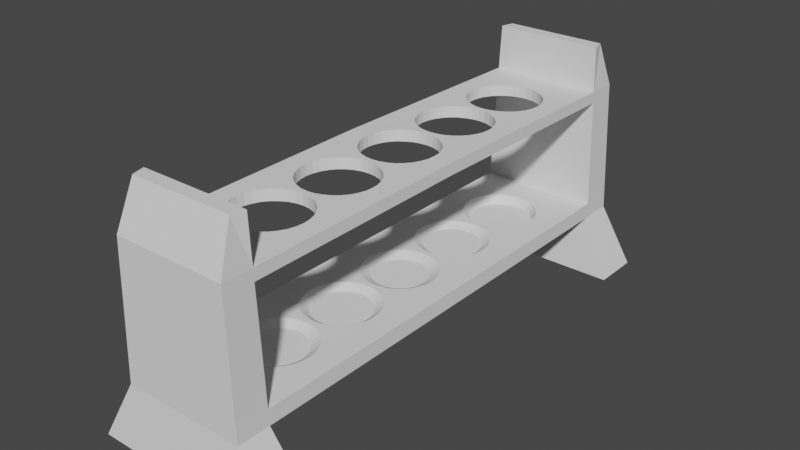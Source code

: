 # Source: Test_Tube_Rack.blend  (saved by Blender 2.81.16; exported with 4.5.12 LTS)
import bpy
from mathutils import Matrix  # noqa: F401  (used for matrix-valued properties, if any)

bpy.ops.wm.read_factory_settings(use_empty=True)
scene = bpy.context.scene
scene.name = 'Scene'

# ---- collections
col_collection = bpy.data.collections.new('Collection'); scene.collection.children.link(col_collection)

# ---- world
world_world = bpy.data.worlds.new('World'); scene.world = world_world
world_world.use_nodes = True; world_world.node_tree.nodes.clear()
_N = world_world.node_tree.nodes; _L = world_world.node_tree.links
n0 = _N.new('ShaderNodeOutputWorld'); n0.name = 'World Output'; n0.location = (300, 300)
n1 = _N.new('ShaderNodeBackground'); n1.name = 'Background'; n1.location = (10, 300)
n1.inputs[0].default_value = (0.05088, 0.05088, 0.05088, 1.0)
_L.new(n1.outputs[0], n0.inputs[0])
n0.is_active_output = True
world_world.color = (0.05088, 0.05088, 0.05088)
world_world.use_sun_shadow = False
world_world.sun_shadow_jitter_overblur = 0.0

# ---- meshes
me_cube_001 = bpy.data.meshes.new('Cube.001')
me_cube_001.from_pydata([(-0.6336, 1.837, 0.002543), (-0.3548, 1.662, 1.649), (-0.6336, 1.504, 0.002543), (-0.378, 1.572, 1.649), (0.633, 1.837, 0.002543), (0.3543, 1.662, 1.649), (0.633, 1.504, 0.002543), (0.3775, 1.572, 1.649), (0.4012, 1.776, 1.032), (-0.4017, 1.776, 1.032), (0.4012, 1.565, 1.032), (-0.4017, 1.565, 1.032), (-0.4255, 1.559, 0.4142), (0.425, 1.559, 0.4142), (0.425, 1.783, 0.4142), (-0.4255, 1.783, 0.4142), (-0.3899, 1.773, 1.34), (-0.3899, 1.568, 1.34), (0.3894, 1.773, 1.34), (0.3894, 1.568, 1.34), (-0.3958, 1.775, 1.186), (-0.3958, 1.567, 1.186), (0.3953, 1.775, 1.186), (0.3953, 1.567, 1.186), (-0.3928, 1.774, 1.263), (-0.3928, 1.568, 1.263), (0.3923, 1.774, 1.263), (0.3923, 1.568, 1.263), (-0.4216, 1.782, 0.5163), (-0.4216, 1.56, 0.5163), (0.4211, 1.56, 0.5163), (0.4211, 1.782, 0.5163), (0.0494, 0.7906, 1.271), (-0.000259, 0.7955, 1.271), (-0.253, 0.5227, 1.351), (0.2526, 1.099, 1.345), (-0.2532, 1.099, 1.345), (0.2525, 0.5227, 1.351), (-0.0002588, 0.7955, 1.348), (0.0494, 0.7906, 1.348), (0.09715, 0.7762, 1.349), (0.1412, 0.7526, 1.349), (0.1797, 0.721, 1.349), (0.2114, 0.6824, 1.349), (0.2349, 0.6384, 1.35), (0.2494, 0.5906, 1.35), (0.2543, 0.541, 1.351), (-0.2548, 0.541, 1.351), (-0.2499, 0.5906, 1.35), (-0.2354, 0.6384, 1.35), (-0.2119, 0.6824, 1.349), (-0.1803, 0.721, 1.349), (-0.1417, 0.7526, 1.349), (-0.09767, 0.7762, 1.349), (-0.04992, 0.7906, 1.348), (0.2543, 1.082, 1.345), (0.2494, 1.032, 1.346), (0.2349, 0.9845, 1.346), (0.2114, 0.9405, 1.347), (0.1797, 0.9019, 1.347), (0.1412, 0.8702, 1.348), (0.09715, 0.8467, 1.348), (0.0494, 0.8322, 1.348), (-0.0002588, 0.8273, 1.348), (-0.04992, 0.8322, 1.348), (-0.09767, 0.8467, 1.348), (-0.1417, 0.8702, 1.348), (-0.1803, 0.9019, 1.347), (-0.2119, 0.9405, 1.347), (-0.2354, 0.9845, 1.346), (-0.2499, 1.032, 1.346), (-0.2548, 1.082, 1.345), (-0.0002588, 1.336, 1.343), (0.0494, 1.332, 1.343), (0.09715, 1.317, 1.343), (0.1412, 1.294, 1.343), (0.1797, 1.262, 1.343), (0.2114, 1.223, 1.344), (0.2349, 1.179, 1.344), (0.2494, 1.132, 1.345), (-0.2499, 1.132, 1.345), (-0.2354, 1.179, 1.344), (-0.2119, 1.223, 1.344), (-0.1803, 1.262, 1.343), (-0.1417, 1.294, 1.343), (-0.09767, 1.317, 1.343), (-0.04992, 1.332, 1.343), (0.2494, 0.4913, 1.351), (0.2349, 0.4436, 1.352), (0.2114, 0.3995, 1.352), (0.1797, 0.361, 1.353), (0.1412, 0.3293, 1.353), (0.09715, 0.3058, 1.353), (0.0494, 0.2913, 1.354), (-0.0002588, 0.2864, 1.354), (-0.04992, 0.2913, 1.354), (-0.09767, 0.3058, 1.353), (-0.1417, 0.3293, 1.353), (-0.1803, 0.361, 1.353), (-0.2119, 0.3995, 1.352), (-0.2354, 0.4436, 1.352), (-0.2499, 0.4913, 1.351), (-0.0002588, 0.2546, 1.354), (0.0494, 0.2497, 1.354), (0.09715, 0.2352, 1.354), (0.1412, 0.2117, 1.354), (0.1797, 0.18, 1.355), (0.2114, 0.1415, 1.355), (0.2349, 0.09746, 1.356), (0.2494, 0.0497, 1.356), (-0.2499, 0.0497, 1.356), (-0.2354, 0.09746, 1.356), (-0.2119, 0.1415, 1.355), (-0.1803, 0.18, 1.355), (-0.1417, 0.2117, 1.354), (-0.09767, 0.2352, 1.354), (-0.04992, 0.2497, 1.354), (0.09715, 0.7762, 1.271), (0.1412, 0.7526, 1.272), (0.1797, 0.721, 1.272), (0.2114, 0.6824, 1.272), (0.2349, 0.6384, 1.273), (0.2494, 0.5906, 1.273), (0.2543, 0.541, 1.274), (0.2494, 0.4913, 1.274), (0.2349, 0.4436, 1.275), (0.2114, 0.3995, 1.275), (0.1797, 0.361, 1.276), (0.1412, 0.3293, 1.276), (0.09716, 0.3058, 1.276), (0.0494, 0.2913, 1.276), (-0.000259, 0.2864, 1.276), (-0.04992, 0.2913, 1.276), (-0.09767, 0.3058, 1.276), (-0.1417, 0.3293, 1.276), (-0.1803, 0.361, 1.276), (-0.2119, 0.3995, 1.275), (-0.2354, 0.4436, 1.275), (-0.2499, 0.4913, 1.274), (-0.2548, 0.541, 1.274), (-0.2499, 0.5906, 1.273), (-0.2354, 0.6384, 1.273), (-0.2119, 0.6824, 1.272), (-0.1803, 0.721, 1.272), (-0.1417, 0.7526, 1.272), (-0.09767, 0.7762, 1.271), (-0.04992, 0.7906, 1.271), (-0.000259, 1.336, 1.266), (0.0494, 1.332, 1.266), (0.09715, 1.317, 1.266), (0.1412, 1.294, 1.266), (0.1797, 1.262, 1.266), (0.2114, 1.223, 1.267), (0.2349, 1.179, 1.267), (0.2494, 1.132, 1.268), (0.2543, 1.082, 1.268), (0.2494, 1.032, 1.269), (0.2349, 0.9845, 1.269), (0.2114, 0.9405, 1.27), (0.1797, 0.9019, 1.27), (0.1412, 0.8702, 1.27), (0.09716, 0.8467, 1.271), (0.0494, 0.8322, 1.271), (-0.000259, 0.8273, 1.271), (-0.04992, 0.8322, 1.271), (-0.09767, 0.8467, 1.271), (-0.1417, 0.8702, 1.27), (-0.1803, 0.9019, 1.27), (-0.2119, 0.9405, 1.27), (-0.2354, 0.9845, 1.269), (-0.2499, 1.032, 1.269), (-0.2548, 1.082, 1.268), (-0.2499, 1.132, 1.268), (-0.2354, 1.179, 1.267), (-0.2119, 1.223, 1.267), (-0.1803, 1.262, 1.266), (-0.1417, 1.294, 1.266), (-0.09767, 1.317, 1.266), (-0.04992, 1.332, 1.266), (-0.000259, 0.2546, 1.277), (0.0494, 0.2497, 1.277), (0.09715, 0.2352, 1.277), (0.1412, 0.2117, 1.277), (0.1797, 0.18, 1.278), (0.2114, 0.1415, 1.278), (0.2349, 0.09746, 1.278), (0.2494, 0.0497, 1.279), (-0.2499, 0.0497, 1.279), (-0.2354, 0.09746, 1.278), (-0.2119, 0.1415, 1.278), (-0.1803, 0.18, 1.278), (-0.1417, 0.2117, 1.277), (-0.09767, 0.2352, 1.277), (-0.04992, 0.2497, 1.277), (-0.6336, -1.837, 0.002543), (-0.3548, -1.661, 1.649), (-0.6336, -1.504, 0.002543), (-0.378, -1.571, 1.649), (0.633, -1.837, 0.002543), (0.3543, -1.661, 1.649), (0.633, -1.504, 0.002543), (0.3775, -1.571, 1.649), (0.4012, -1.776, 1.032), (-0.4017, -1.776, 1.032), (0.4012, -1.565, 1.032), (-0.4017, -1.565, 1.032), (-0.4255, -1.559, 0.4142), (0.425, -1.559, 0.4142), (0.425, -1.783, 0.4142), (-0.4255, -1.783, 0.4142), (-0.3899, -1.773, 1.34), (-0.3899, -1.568, 1.34), (0.3894, -1.773, 1.34), (0.3894, -1.568, 1.34), (-0.3958, -1.775, 1.186), (-0.3958, -1.567, 1.186), (0.3953, -1.775, 1.186), (0.3953, -1.567, 1.186), (-0.3928, -1.774, 1.263), (-0.3928, -1.568, 1.263), (0.3923, -1.774, 1.263), (0.3923, -1.568, 1.263), (-0.3899, 4.198e-05, 1.357), (0.3894, 4.198e-05, 1.357), (-0.3928, 4.198e-05, 1.279), (0.3923, 4.198e-05, 1.279), (-0.4216, -1.782, 0.5163), (-0.4216, -1.56, 0.5163), (0.4211, -1.56, 0.5163), (0.4211, -1.782, 0.5163), (0.0494, -0.7906, 1.271), (-0.000259, -0.7954, 1.271), (0.2543, 4.198e-05, 1.279), (-0.2548, 4.198e-05, 1.279), (-0.253, -0.5226, 1.351), (0.2526, -1.099, 1.345), (-0.2548, 4.198e-05, 1.357), (-0.2532, -1.099, 1.345), (0.2525, -0.5226, 1.351), (0.2543, 4.198e-05, 1.357), (-0.0002588, -0.7954, 1.348), (0.0494, -0.7906, 1.348), (0.09715, -0.7761, 1.349), (0.1412, -0.7525, 1.349), (0.1797, -0.7209, 1.349), (0.2114, -0.6823, 1.349), (0.2349, -0.6383, 1.35), (0.2494, -0.5905, 1.35), (0.2543, -0.5409, 1.351), (-0.2548, -0.5409, 1.351), (-0.2499, -0.5905, 1.35), (-0.2354, -0.6383, 1.35), (-0.2119, -0.6823, 1.349), (-0.1803, -0.7209, 1.349), (-0.1417, -0.7525, 1.349), (-0.09767, -0.7761, 1.349), (-0.04992, -0.7906, 1.348), (0.2543, -1.082, 1.345), (0.2494, -1.032, 1.346), (0.2349, -0.9844, 1.346), (0.2114, -0.9404, 1.347), (0.1797, -0.9018, 1.347), (0.1412, -0.8702, 1.348), (0.09715, -0.8466, 1.348), (0.0494, -0.8322, 1.348), (-0.0002588, -0.8273, 1.348), (-0.04992, -0.8322, 1.348), (-0.09767, -0.8466, 1.348), (-0.1417, -0.8702, 1.348), (-0.1803, -0.9018, 1.347), (-0.2119, -0.9404, 1.347), (-0.2354, -0.9844, 1.346), (-0.2499, -1.032, 1.346), (-0.2548, -1.082, 1.345), (-0.0002588, -1.336, 1.343), (0.0494, -1.331, 1.343), (0.09715, -1.317, 1.343), (0.1412, -1.293, 1.343), (0.1797, -1.262, 1.343), (0.2114, -1.223, 1.344), (0.2349, -1.179, 1.344), (0.2494, -1.131, 1.345), (-0.2499, -1.131, 1.345), (-0.2354, -1.179, 1.344), (-0.2119, -1.223, 1.344), (-0.1803, -1.262, 1.343), (-0.1417, -1.293, 1.343), (-0.09767, -1.317, 1.343), (-0.04992, -1.331, 1.343), (0.2494, -0.4912, 1.351), (0.2349, -0.4435, 1.352), (0.2114, -0.3995, 1.352), (0.1797, -0.3609, 1.353), (0.1412, -0.3292, 1.353), (0.09715, -0.3057, 1.353), (0.0494, -0.2912, 1.354), (-0.0002588, -0.2863, 1.354), (-0.04992, -0.2912, 1.354), (-0.09767, -0.3057, 1.353), (-0.1417, -0.3292, 1.353), (-0.1803, -0.3609, 1.353), (-0.2119, -0.3995, 1.352), (-0.2354, -0.4435, 1.352), (-0.2499, -0.4912, 1.351), (-0.0002588, -0.2545, 1.354), (0.0494, -0.2496, 1.354), (0.09715, -0.2351, 1.354), (0.1412, -0.2116, 1.354), (0.1797, -0.18, 1.355), (0.2114, -0.1414, 1.355), (0.2349, -0.09737, 1.356), (0.2494, -0.04962, 1.356), (-0.2499, -0.04962, 1.356), (-0.2354, -0.09737, 1.356), (-0.2119, -0.1414, 1.355), (-0.1803, -0.18, 1.355), (-0.1417, -0.2116, 1.354), (-0.09767, -0.2351, 1.354), (-0.04992, -0.2496, 1.354), (0.09715, -0.7761, 1.271), (0.1412, -0.7525, 1.272), (0.1797, -0.7209, 1.272), (0.2114, -0.6823, 1.272), (0.2349, -0.6383, 1.273), (0.2494, -0.5905, 1.273), (0.2543, -0.5409, 1.274), (0.2494, -0.4912, 1.274), (0.2349, -0.4435, 1.275), (0.2114, -0.3995, 1.275), (0.1797, -0.3609, 1.276), (0.1412, -0.3292, 1.276), (0.09716, -0.3057, 1.276), (0.0494, -0.2912, 1.276), (-0.000259, -0.2863, 1.276), (-0.04992, -0.2912, 1.276), (-0.09767, -0.3057, 1.276), (-0.1417, -0.3292, 1.276), (-0.1803, -0.3609, 1.276), (-0.2119, -0.3995, 1.275), (-0.2354, -0.4435, 1.275), (-0.2499, -0.4912, 1.274), (-0.2548, -0.5409, 1.274), (-0.2499, -0.5905, 1.273), (-0.2354, -0.6383, 1.273), (-0.2119, -0.6823, 1.272), (-0.1803, -0.7209, 1.272), (-0.1417, -0.7525, 1.272), (-0.09767, -0.7761, 1.271), (-0.04992, -0.7906, 1.271), (-0.000259, -1.336, 1.266), (0.0494, -1.331, 1.266), (0.09715, -1.317, 1.266), (0.1412, -1.293, 1.266), (0.1797, -1.262, 1.266), (0.2114, -1.223, 1.267), (0.2349, -1.179, 1.267), (0.2494, -1.131, 1.268), (0.2543, -1.082, 1.268), (0.2494, -1.032, 1.269), (0.2349, -0.9844, 1.269), (0.2114, -0.9404, 1.27), (0.1797, -0.9018, 1.27), (0.1412, -0.8702, 1.27), (0.09716, -0.8466, 1.271), (0.0494, -0.8322, 1.271), (-0.000259, -0.8273, 1.271), (-0.04992, -0.8322, 1.271), (-0.09767, -0.8466, 1.271), (-0.1417, -0.8702, 1.27), (-0.1803, -0.9018, 1.27), (-0.2119, -0.9404, 1.27), (-0.2354, -0.9844, 1.269), (-0.2499, -1.032, 1.269), (-0.2548, -1.082, 1.268), (-0.2499, -1.131, 1.268), (-0.2354, -1.179, 1.267), (-0.2119, -1.223, 1.267), (-0.1803, -1.262, 1.266), (-0.1417, -1.293, 1.266), (-0.09767, -1.317, 1.266), (-0.04992, -1.331, 1.266), (-0.000259, -0.2545, 1.277), (0.0494, -0.2496, 1.277), (0.09715, -0.2351, 1.277), (0.1412, -0.2116, 1.277), (0.1797, -0.18, 1.278), (0.2114, -0.1414, 1.278), (0.2349, -0.09737, 1.278), (0.2494, -0.04962, 1.279), (-0.2499, -0.04962, 1.279), (-0.2354, -0.09737, 1.278), (-0.2119, -0.1414, 1.278), (-0.1803, -0.18, 1.278), (-0.1417, -0.2116, 1.277), (-0.09767, -0.2351, 1.277), (-0.04992, -0.2496, 1.277), (-0.4255, 4.198e-05, 0.4142), (0.425, 4.198e-05, 0.4142), (-0.4216, 4.198e-05, 0.5163), (0.4211, 4.198e-05, 0.5163), (0.2487, 1.134, 1.345), (0.2487, -1.134, 1.345), (-0.2523, 4.198e-05, 0.5163), (0.2518, 4.198e-05, 0.5163), (-0.2492, 1.134, 1.345), (-0.2492, -1.134, 1.345), (-0.2344, 1.181, 1.344), (0.2101, -1.225, 1.344), (-0.2344, -1.181, 1.344), (0.2101, 1.225, 1.344), (-0.2106, -1.225, 1.344), (0.2339, 1.181, 1.344), (-0.2106, 1.225, 1.344), (0.2339, -1.181, 1.344), (-0.000259, -0.832, 0.5163), (0.04892, -0.8369, 0.5163), (0.0962, -0.8512, 0.5163), (0.1398, -0.8745, 0.5163), (0.178, -0.9059, 0.5163), (0.2093, -0.9441, 0.5163), (0.2326, -0.9876, 0.5163), (0.247, -1.035, 0.5163), (0.2518, -1.084, 0.5163), (0.247, -1.133, 0.5163), (0.2326, -1.181, 0.5163), (0.2093, -1.224, 0.5163), (0.178, -1.262, 0.5163), (0.1398, -1.294, 0.5163), (0.0962, -1.317, 0.5163), (0.04892, -1.331, 0.5163), (-0.0002591, -1.336, 0.5163), (-0.04943, -1.331, 0.5163), (-0.09672, -1.317, 0.5163), (-0.1403, -1.294, 0.5163), (-0.1785, -1.262, 0.5163), (-0.2098, -1.224, 0.5163), (-0.2331, -1.181, 0.5163), (-0.2475, -1.133, 0.5163), (-0.2523, -1.084, 0.5163), (-0.2475, -1.035, 0.5163), (-0.2331, -0.9876, 0.5163), (-0.2098, -0.9441, 0.5163), (-0.1785, -0.9059, 0.5163), (-0.1403, -0.8745, 0.5163), (-0.09672, -0.8512, 0.5163), (-0.04943, -0.8369, 0.5163), (-0.000259, -0.29, 0.5163), (0.04892, -0.2948, 0.5163), (0.0962, -0.3092, 0.5163), (0.1398, -0.3324, 0.5163), (0.178, -0.3638, 0.5163), (0.2093, -0.402, 0.5163), (0.2326, -0.4456, 0.5163), (0.247, -0.4928, 0.5163), (0.2518, -0.542, 0.5163), (0.247, -0.5912, 0.5163), (0.2326, -0.6385, 0.5163), (0.2093, -0.6821, 0.5163), (0.178, -0.7203, 0.5163), (0.1398, -0.7516, 0.5163), (0.0962, -0.7749, 0.5163), (0.04892, -0.7892, 0.5163), (-0.000259, -0.7941, 0.5163), (-0.04943, -0.7892, 0.5163), (-0.09672, -0.7749, 0.5163), (-0.1403, -0.7516, 0.5163), (-0.1785, -0.7203, 0.5163), (-0.2098, -0.6821, 0.5163), (-0.2331, -0.6385, 0.5163), (-0.2475, -0.5912, 0.5163), (-0.2523, -0.542, 0.5163), (-0.2475, -0.4928, 0.5163), (-0.2331, -0.4456, 0.5163), (-0.2098, -0.402, 0.5163), (-0.1785, -0.3638, 0.5163), (-0.1403, -0.3324, 0.5163), (-0.09672, -0.3092, 0.5163), (-0.04943, -0.2948, 0.5163), (0.247, -0.04913, 0.5163), (0.2326, -0.09642, 0.5163), (0.2093, -0.14, 0.5163), (0.178, -0.1782, 0.5163), (0.1398, -0.2095, 0.5163), (0.0962, -0.2328, 0.5163), (0.04892, -0.2472, 0.5163), (-0.000259, -0.252, 0.5163), (-0.04943, -0.2472, 0.5163), (-0.09672, -0.2328, 0.5163), (-0.1403, -0.2095, 0.5163), (-0.1785, -0.1782, 0.5163), (-0.2098, -0.14, 0.5163), (-0.2331, -0.09642, 0.5163), (-0.2475, -0.04913, 0.5163), (-0.000259, 1.336, 0.5163), (0.04892, 1.331, 0.5163), (0.0962, 1.317, 0.5163), (0.1398, 1.294, 0.5163), (0.178, 1.262, 0.5163), (0.2093, 1.224, 0.5163), (0.2326, 1.181, 0.5163), (0.247, 1.133, 0.5163), (0.2518, 1.084, 0.5163), (0.247, 1.035, 0.5163), (0.2326, 0.9877, 0.5163), (0.2093, 0.9441, 0.5163), (0.178, 0.9059, 0.5163), (0.1398, 0.8746, 0.5163), (0.0962, 0.8513, 0.5163), (0.04892, 0.837, 0.5163), (-0.000259, 0.8321, 0.5163), (-0.04943, 0.837, 0.5163), (-0.09672, 0.8513, 0.5163), (-0.1403, 0.8746, 0.5163), (-0.1785, 0.9059, 0.5163), (-0.2098, 0.9441, 0.5163), (-0.2331, 0.9877, 0.5163), (-0.2475, 1.035, 0.5163), (-0.2523, 1.084, 0.5163), (-0.2475, 1.133, 0.5163), (-0.2331, 1.181, 0.5163), (-0.2098, 1.224, 0.5163), (-0.1785, 1.262, 0.5163), (-0.1403, 1.294, 0.5163), (-0.09672, 1.317, 0.5163), (-0.04943, 1.331, 0.5163), (-0.000259, 0.7942, 0.5163), (0.04892, 0.7893, 0.5163), (0.0962, 0.775, 0.5163), (0.1398, 0.7517, 0.5163), (0.178, 0.7203, 0.5163), (0.2093, 0.6821, 0.5163), (0.2326, 0.6386, 0.5163), (0.247, 0.5913, 0.5163), (0.2518, 0.5421, 0.5163), (0.247, 0.4929, 0.5163), (0.2326, 0.4456, 0.5163), (0.2093, 0.4021, 0.5163), (0.178, 0.3639, 0.5163), (0.1398, 0.3325, 0.5163), (0.0962, 0.3092, 0.5163), (0.04892, 0.2949, 0.5163), (-0.000259, 0.29, 0.5163), (-0.04943, 0.2949, 0.5163), (-0.09672, 0.3092, 0.5163), (-0.1403, 0.3325, 0.5163), (-0.1785, 0.3639, 0.5163), (-0.2098, 0.4021, 0.5163), (-0.2331, 0.4456, 0.5163), (-0.2475, 0.4929, 0.5163), (-0.2523, 0.5421, 0.5163), (-0.2475, 0.5913, 0.5163), (-0.2331, 0.6386, 0.5163), (-0.2098, 0.6821, 0.5163), (-0.1785, 0.7203, 0.5163), (-0.1403, 0.7517, 0.5163), (-0.09672, 0.775, 0.5163), (-0.04943, 0.7893, 0.5163), (-0.000259, 0.2521, 0.5163), (0.04892, 0.2473, 0.5163), (0.0962, 0.2329, 0.5163), (0.1398, 0.2096, 0.5163), (0.178, 0.1783, 0.5163), (0.2093, 0.1401, 0.5163), (0.2326, 0.0965, 0.5163), (0.247, 0.04922, 0.5163), (-0.2475, 0.04922, 0.5163), (-0.2331, 0.0965, 0.5163), (-0.2098, 0.1401, 0.5163), (-0.1785, 0.1783, 0.5163), (-0.1403, 0.2096, 0.5163), (-0.09672, 0.2329, 0.5163), (-0.04943, 0.2473, 0.5163), (-0.184, 4.199e-05, 0.4798), (0.1834, 4.199e-05, 0.4798), (-0.000259, -0.8913, 0.4798), (0.03736, -0.895, 0.4798), (0.07354, -0.9059, 0.4798), (0.1069, -0.9238, 0.4798), (0.1361, -0.9477, 0.4798), (0.1601, -0.977, 0.4798), (0.1779, -1.01, 0.4798), (0.1889, -1.046, 0.4798), (0.1926, -1.084, 0.4798), (0.1889, -1.122, 0.4798), (0.1779, -1.158, 0.4798), (0.1601, -1.191, 0.4798), (0.1361, -1.22, 0.4798), (0.1069, -1.244, 0.4798), (0.07354, -1.262, 0.4798), (0.03736, -1.273, 0.4798), (-0.0002591, -1.277, 0.4798), (-0.03788, -1.273, 0.4798), (-0.07406, -1.262, 0.4798), (-0.1074, -1.244, 0.4798), (-0.1366, -1.22, 0.4798), (-0.1606, -1.191, 0.4798), (-0.1784, -1.158, 0.4798), (-0.1894, -1.122, 0.4798), (-0.1931, -1.084, 0.4798), (-0.1894, -1.046, 0.4798), (-0.1784, -1.01, 0.4798), (-0.1606, -0.977, 0.4798), (-0.1366, -0.9477, 0.4798), (-0.1074, -0.9238, 0.4798), (-0.07406, -0.9059, 0.4798), (-0.03788, -0.895, 0.4798), (-0.000259, -0.3451, 0.4798), (0.03817, -0.3488, 0.4798), (0.07511, -0.3601, 0.4798), (0.1092, -0.3783, 0.4798), (0.139, -0.4028, 0.4798), (0.1635, -0.4326, 0.4798), (0.1817, -0.4667, 0.4798), (0.1929, -0.5036, 0.4798), (0.1967, -0.542, 0.4798), (0.1929, -0.5804, 0.4798), (0.1817, -0.6174, 0.4798), (0.1635, -0.6515, 0.4798), (0.139, -0.6813, 0.4798), (0.1092, -0.7058, 0.4798), (0.07512, -0.724, 0.4798), (0.03817, -0.7352, 0.4798), (-0.000259, -0.739, 0.4798), (-0.03868, -0.7352, 0.4798), (-0.07563, -0.724, 0.4798), (-0.1097, -0.7058, 0.4798), (-0.1395, -0.6813, 0.4798), (-0.164, -0.6515, 0.4798), (-0.1822, -0.6174, 0.4798), (-0.1934, -0.5804, 0.4798), (-0.1972, -0.542, 0.4798), (-0.1934, -0.5036, 0.4798), (-0.1822, -0.4667, 0.4798), (-0.164, -0.4326, 0.4798), (-0.1395, -0.4028, 0.4798), (-0.1097, -0.3783, 0.4798), (-0.07563, -0.3601, 0.4798), (-0.03868, -0.3488, 0.4798), (0.1799, -0.0358, 0.4798), (0.1695, -0.07026, 0.4798), (0.1525, -0.102, 0.4798), (0.1296, -0.1299, 0.4798), (0.1018, -0.1527, 0.4798), (0.07004, -0.1697, 0.4798), (0.03558, -0.1801, 0.4798), (-0.000259, -0.1837, 0.4798), (-0.0361, -0.1801, 0.4798), (-0.07056, -0.1697, 0.4798), (-0.1023, -0.1527, 0.4798), (-0.1302, -0.1299, 0.4798), (-0.153, -0.102, 0.4798), (-0.17, -0.07026, 0.4798), (-0.1804, -0.0358, 0.4798), (0.005925, 1.293, 0.4609), (0.04689, 1.289, 0.4609), (0.08629, 1.277, 0.4609), (0.1226, 1.258, 0.4609), (0.1544, 1.232, 0.4609), (0.1805, 1.2, 0.4609), (0.1999, 1.164, 0.4609), (0.2119, 1.124, 0.4609), (0.2159, 1.083, 0.4609), (0.2119, 1.042, 0.4609), (0.1999, 1.003, 0.4609), (0.1805, 0.9665, 0.4609), (0.1544, 0.9347, 0.4609), (0.1226, 0.9086, 0.4609), (0.08629, 0.8892, 0.4609), (0.04689, 0.8772, 0.4609), (0.005926, 0.8732, 0.4609), (-0.03504, 0.8772, 0.4609), (-0.07444, 0.8892, 0.4609), (-0.1107, 0.9086, 0.4609), (-0.1426, 0.9347, 0.4609), (-0.1687, 0.9665, 0.4609), (-0.1881, 1.003, 0.4609), (-0.2, 1.042, 0.4609), (-0.2041, 1.083, 0.4609), (-0.2, 1.124, 0.4609), (-0.1881, 1.164, 0.4609), (-0.1687, 1.2, 0.4609), (-0.1426, 1.232, 0.4609), (-0.1107, 1.258, 0.4609), (-0.07444, 1.277, 0.4609), (-0.03504, 1.289, 0.4609), (-0.000259, 0.7377, 0.4798), (0.03791, 0.734, 0.4798), (0.07461, 0.7229, 0.4798), (0.1084, 0.7048, 0.4798), (0.1381, 0.6804, 0.4798), (0.1624, 0.6508, 0.4798), (0.1805, 0.617, 0.4798), (0.1916, 0.5803, 0.4798), (0.1954, 0.5421, 0.4798), (0.1916, 0.5039, 0.4798), (0.1805, 0.4672, 0.4798), (0.1624, 0.4334, 0.4798), (0.1381, 0.4038, 0.4798), (0.1084, 0.3794, 0.4798), (0.07461, 0.3614, 0.4798), (0.03791, 0.3502, 0.4798), (-0.000259, 0.3465, 0.4798), (-0.03843, 0.3502, 0.4798), (-0.07513, 0.3614, 0.4798), (-0.1089, 0.3794, 0.4798), (-0.1386, 0.4038, 0.4798), (-0.1629, 0.4334, 0.4798), (-0.181, 0.4672, 0.4798), (-0.1921, 0.5039, 0.4798), (-0.1959, 0.5421, 0.4798), (-0.1921, 0.5803, 0.4798), (-0.181, 0.617, 0.4798), (-0.1629, 0.6508, 0.4798), (-0.1386, 0.6804, 0.4798), (-0.1089, 0.7048, 0.4798), (-0.07513, 0.7229, 0.4798), (-0.03843, 0.734, 0.4798), (-0.000259, 0.1837, 0.4798), (0.03558, 0.1802, 0.4798), (0.07004, 0.1698, 0.4798), (0.1018, 0.1528, 0.4798), (0.1296, 0.1299, 0.4798), (0.1525, 0.1021, 0.4798), (0.1695, 0.07034, 0.4798), (0.1799, 0.03588, 0.4798), (-0.1804, 0.03588, 0.4798), (-0.17, 0.07034, 0.4798), (-0.153, 0.1021, 0.4798), (-0.1302, 0.1299, 0.4798), (-0.1023, 0.1528, 0.4798), (-0.07056, 0.1698, 0.4798), (-0.0361, 0.1802, 0.4798)], [], [(28, 9, 8, 31), (28, 29, 11, 9), (27, 26, 18, 19), (19, 7, 3, 17), (2, 0, 4, 6), (7, 5, 1, 3), (24, 25, 17, 16), (24, 16, 18, 26), (30, 31, 8, 10), (16, 17, 3, 1), (0, 2, 12, 15), (2, 6, 13, 12), (6, 4, 14, 13), (4, 0, 15, 14), (16, 1, 5, 18), (19, 18, 5, 7), (30, 10, 11, 29), (10, 23, 21, 11), (9, 20, 22, 8), (9, 11, 21, 20), (10, 8, 22, 23), (23, 27, 25, 21), (20, 24, 26, 22), (20, 21, 25, 24), (23, 22, 26, 27), (27, 225, 123, 122, 121, 120, 119, 118, 117, 32, 33, 146, 145, 144, 143, 142, 141, 140, 139, 224, 25, 171, 170, 169, 168, 167, 166, 165, 164, 163, 162, 161, 160, 159, 158, 157, 156, 155), (25, 224, 222, 17), (19, 223, 225, 27), (17, 222, 34, 47, 48, 49, 50, 51, 52, 53, 54, 38, 39, 40, 41, 42, 43, 44, 45, 46, 37, 223, 19, 35, 55, 56, 57, 58, 59, 60, 61, 62, 63, 64, 65, 66, 67, 68, 69, 70, 71, 36), (154, 153, 152, 151, 150, 149, 148, 147, 178, 177, 176, 175, 174, 173, 172, 171, 25, 27, 155), (13, 14, 31, 30), (15, 12, 29, 28), (15, 28, 31, 14), (224, 139, 138, 137, 136, 135, 134, 133, 132, 131, 130, 129, 128, 127, 126, 125, 124, 123, 225, 232, 186, 185, 184, 183, 182, 181, 180, 179, 193, 192, 191, 190, 189, 188, 187, 233), (223, 37, 87, 88, 89, 90, 91, 92, 93, 94, 95, 96, 97, 98, 99, 100, 101, 34, 222, 236, 110, 111, 112, 113, 114, 115, 116, 102, 103, 104, 105, 106, 107, 108, 109, 239), (36, 80, 404, 81, 406, 82, 412, 83, 84, 85, 86, 72, 73, 74, 75, 76, 409, 77, 411, 78, 400, 79, 35, 19, 17), (71, 70, 170, 171), (71, 171, 172, 80, 36), (81, 404, 80, 172, 173), (82, 406, 81, 173, 174), (83, 412, 82, 174, 175), (70, 69, 169, 170), (56, 55, 155, 156), (55, 35, 79, 154, 155), (84, 83, 175, 176), (85, 84, 176, 177), (86, 85, 177, 178), (72, 86, 178, 147), (73, 72, 147, 148), (74, 73, 148, 149), (75, 74, 149, 150), (76, 75, 150, 151), (77, 409, 76, 151, 152), (78, 411, 77, 152, 153), (79, 400, 78, 153, 154), (57, 56, 156, 157), (58, 57, 157, 158), (59, 58, 158, 159), (60, 59, 159, 160), (61, 60, 160, 161), (62, 61, 161, 162), (63, 62, 162, 163), (64, 63, 163, 164), (65, 64, 164, 165), (66, 65, 165, 166), (67, 66, 166, 167), (68, 67, 167, 168), (69, 68, 168, 169), (239, 109, 186, 232), (109, 108, 185, 186), (108, 107, 184, 185), (107, 106, 183, 184), (106, 105, 182, 183), (105, 104, 181, 182), (104, 103, 180, 181), (103, 102, 179, 180), (102, 116, 193, 179), (110, 236, 233, 187), (111, 110, 187, 188), (112, 111, 188, 189), (113, 112, 189, 190), (114, 113, 190, 191), (116, 115, 192, 193), (115, 114, 191, 192), (123, 46, 45, 122), (124, 87, 37, 46, 123), (125, 88, 87, 124), (89, 88, 125, 126), (122, 45, 44, 121), (121, 44, 43, 120), (120, 43, 42, 119), (119, 42, 41, 118), (118, 41, 40, 117), (117, 40, 39, 32), (32, 39, 38, 33), (38, 54, 146, 33), (54, 53, 145, 146), (53, 52, 144, 145), (52, 51, 143, 144), (51, 50, 142, 143), (50, 49, 141, 142), (49, 48, 140, 141), (48, 47, 139, 140), (47, 34, 101, 138, 139), (101, 100, 137, 138), (100, 99, 136, 137), (99, 98, 135, 136), (98, 97, 134, 135), (97, 96, 133, 134), (96, 95, 132, 133), (95, 94, 131, 132), (94, 93, 130, 131), (93, 92, 129, 130), (92, 91, 128, 129), (91, 90, 127, 128), (90, 89, 126, 127), (13, 30, 399, 397), (30, 501, 502, 503, 504, 505, 506, 507, 508, 509, 510, 511, 512, 513, 514, 515, 516, 517, 29, 398, 549, 550, 551, 552, 553, 554, 555, 556, 525, 526, 527, 528, 529, 530, 531, 532, 533, 399), (29, 12, 396, 398), (12, 13, 397, 396), (226, 229, 202, 203), (226, 203, 205, 227), (221, 213, 212, 220), (213, 211, 197, 201), (196, 200, 198, 194), (201, 197, 195, 199), (218, 210, 211, 219), (218, 220, 212, 210), (228, 204, 202, 229), (210, 195, 197, 211), (194, 209, 206, 196), (196, 206, 207, 200), (200, 207, 208, 198), (198, 208, 209, 194), (210, 212, 199, 195), (213, 201, 199, 212), (228, 227, 205, 204), (204, 205, 215, 217), (203, 202, 216, 214), (203, 214, 215, 205), (204, 217, 216, 202), (217, 215, 219, 221), (214, 216, 220, 218), (214, 218, 219, 215), (217, 221, 220, 216), (221, 357, 358, 359, 360, 361, 362, 363, 364, 365, 366, 367, 368, 369, 370, 371, 372, 373, 219, 224, 341, 342, 343, 344, 345, 346, 347, 348, 231, 230, 319, 320, 321, 322, 323, 324, 325, 225), (219, 211, 222, 224), (213, 221, 225, 223), (211, 237, 273, 272, 271, 270, 269, 268, 267, 266, 265, 264, 263, 262, 261, 260, 259, 258, 257, 235, 213, 223, 238, 248, 247, 246, 245, 244, 243, 242, 241, 240, 256, 255, 254, 253, 252, 251, 250, 249, 234, 222), (356, 357, 221, 219, 373, 374, 375, 376, 377, 378, 379, 380, 349, 350, 351, 352, 353, 354, 355), (207, 228, 229, 208), (209, 226, 227, 206), (209, 208, 229, 226), (224, 233, 389, 390, 391, 392, 393, 394, 395, 381, 382, 383, 384, 385, 386, 387, 388, 232, 225, 325, 326, 327, 328, 329, 330, 331, 332, 333, 334, 335, 336, 337, 338, 339, 340, 341), (223, 239, 311, 310, 309, 308, 307, 306, 305, 304, 318, 317, 316, 315, 314, 313, 312, 236, 222, 234, 303, 302, 301, 300, 299, 298, 297, 296, 295, 294, 293, 292, 291, 290, 289, 238), (237, 211, 213, 235, 281, 401, 280, 413, 279, 407, 278, 277, 276, 275, 274, 288, 287, 286, 285, 410, 284, 408, 283, 405, 282), (273, 373, 372, 272), (273, 237, 282, 374, 373), (283, 375, 374, 282, 405), (284, 376, 375, 283, 408), (285, 377, 376, 284, 410), (272, 372, 371, 271), (258, 358, 357, 257), (257, 357, 356, 281, 235), (286, 378, 377, 285), (287, 379, 378, 286), (288, 380, 379, 287), (274, 349, 380, 288), (275, 350, 349, 274), (276, 351, 350, 275), (277, 352, 351, 276), (278, 353, 352, 277), (279, 354, 353, 278, 407), (280, 355, 354, 279, 413), (281, 356, 355, 280, 401), (259, 359, 358, 258), (260, 360, 359, 259), (261, 361, 360, 260), (262, 362, 361, 261), (263, 363, 362, 262), (264, 364, 363, 263), (265, 365, 364, 264), (266, 366, 365, 265), (267, 367, 366, 266), (268, 368, 367, 267), (269, 369, 368, 268), (270, 370, 369, 269), (271, 371, 370, 270), (239, 232, 388, 311), (311, 388, 387, 310), (310, 387, 386, 309), (309, 386, 385, 308), (308, 385, 384, 307), (307, 384, 383, 306), (306, 383, 382, 305), (305, 382, 381, 304), (304, 381, 395, 318), (312, 389, 233, 236), (313, 390, 389, 312), (314, 391, 390, 313), (315, 392, 391, 314), (316, 393, 392, 315), (318, 395, 394, 317), (317, 394, 393, 316), (325, 324, 247, 248), (326, 325, 248, 238, 289), (327, 326, 289, 290), (291, 328, 327, 290), (324, 323, 246, 247), (323, 322, 245, 246), (322, 321, 244, 245), (321, 320, 243, 244), (320, 319, 242, 243), (319, 230, 241, 242), (230, 231, 240, 241), (240, 231, 348, 256), (256, 348, 347, 255), (255, 347, 346, 254), (254, 346, 345, 253), (253, 345, 344, 252), (252, 344, 343, 251), (251, 343, 342, 250), (250, 342, 341, 249), (249, 341, 340, 303, 234), (303, 340, 339, 302), (302, 339, 338, 301), (301, 338, 337, 300), (300, 337, 336, 299), (299, 336, 335, 298), (298, 335, 334, 297), (297, 334, 333, 296), (296, 333, 332, 295), (295, 332, 331, 294), (294, 331, 330, 293), (293, 330, 329, 292), (292, 329, 328, 291), (207, 397, 399, 228), (228, 399, 454, 455, 456, 457, 458, 459, 460, 461, 462, 463, 464, 465, 466, 467, 468, 469, 470, 398, 227, 438, 439, 440, 441, 442, 443, 444, 445, 414, 415, 416, 417, 418, 419, 420, 421, 422), (227, 398, 396, 206), (206, 396, 397, 207), (423, 422, 582, 583), (423, 424, 425, 426, 427, 428, 429, 430, 431, 432, 433, 434, 435, 436, 437, 438, 227, 228, 422), (398, 470, 471, 472, 473, 474, 475, 476, 477, 446, 447, 448, 449, 450, 451, 452, 453, 454, 399, 403, 478, 479, 480, 481, 482, 483, 484, 485, 486, 487, 488, 489, 490, 491, 492, 402), (571, 570, 730, 731), (474, 473, 633, 634), (399, 533, 534, 535, 536, 537, 538, 539, 540, 541, 542, 543, 544, 545, 546, 547, 548, 549, 398, 402, 565, 566, 567, 568, 569, 570, 571, 557, 558, 559, 560, 561, 562, 563, 564, 403), (520, 519, 679, 680), (422, 421, 581, 582), (29, 517, 518, 519, 520, 521, 522, 523, 524, 493, 494, 495, 496, 497, 498, 499, 500, 501, 30), (570, 569, 729, 730), (582, 581, 580, 579, 578, 577, 576, 575, 574, 605, 604, 603, 602, 601, 600, 599, 598, 597, 596, 595, 594, 593, 592, 591, 590, 589, 588, 587, 586, 585, 584, 583), (572, 652, 651, 650, 649, 648, 647, 646, 645, 644, 643, 642, 641, 640, 639, 638, 573), (613, 612, 611, 610, 609, 608, 607, 606, 637, 636, 635, 634, 633, 632, 631, 630, 629, 628, 627, 626, 625, 624, 623, 622, 621, 620, 619, 618, 617, 616, 615, 614), (573, 724, 723, 722, 721, 720, 719, 718, 717, 731, 730, 729, 728, 727, 726, 725, 572), (708, 707, 706, 705, 704, 703, 702, 701, 700, 699, 698, 697, 696, 695, 694, 693, 692, 691, 690, 689, 688, 687, 686, 685, 716, 715, 714, 713, 712, 711, 710, 709), (660, 659, 658, 657, 656, 655, 654, 653, 684, 683, 682, 681, 680, 679, 678, 677, 676, 675, 674, 673, 672, 671, 670, 669, 668, 667, 666, 665, 664, 663, 662, 661), (521, 520, 680, 681), (475, 474, 634, 635), (557, 571, 731, 717), (424, 423, 583, 584), (522, 521, 681, 682), (476, 475, 635, 636), (425, 424, 584, 585), (523, 522, 682, 683), (477, 476, 636, 637), (426, 425, 585, 586), (524, 523, 683, 684), (446, 477, 637, 606), (427, 426, 586, 587), (493, 524, 684, 653), (478, 403, 573, 638), (428, 427, 587, 588), (526, 525, 685, 686), (479, 478, 638, 639), (429, 428, 588, 589), (527, 526, 686, 687), (480, 479, 639, 640), (430, 429, 589, 590), (528, 527, 687, 688), (481, 480, 640, 641), (431, 430, 590, 591), (529, 528, 688, 689), (482, 481, 641, 642), (432, 431, 591, 592), (530, 529, 689, 690), (483, 482, 642, 643), (433, 432, 592, 593), (531, 530, 690, 691), (484, 483, 643, 644), (434, 433, 593, 594), (532, 531, 691, 692), (485, 484, 644, 645), (435, 434, 594, 595), (533, 532, 692, 693), (486, 485, 645, 646), (436, 435, 595, 596), (534, 533, 693, 694), (487, 486, 646, 647), (437, 436, 596, 597), (535, 534, 694, 695), (488, 487, 647, 648), (438, 437, 597, 598), (536, 535, 695, 696), (489, 488, 648, 649), (439, 438, 598, 599), (537, 536, 696, 697), (490, 489, 649, 650), (440, 439, 599, 600), (538, 537, 697, 698), (491, 490, 650, 651), (441, 440, 600, 601), (539, 538, 698, 699), (492, 491, 651, 652), (442, 441, 601, 602), (540, 539, 699, 700), (402, 492, 652, 572), (443, 442, 602, 603), (541, 540, 700, 701), (444, 443, 603, 604), (542, 541, 701, 702), (445, 444, 604, 605), (543, 542, 702, 703), (414, 445, 605, 574), (544, 543, 703, 704), (447, 446, 606, 607), (545, 544, 704, 705), (494, 493, 653, 654), (448, 447, 607, 608), (546, 545, 705, 706), (495, 494, 654, 655), (449, 448, 608, 609), (547, 546, 706, 707), (496, 495, 655, 656), (450, 449, 609, 610), (548, 547, 707, 708), (497, 496, 656, 657), (451, 450, 610, 611), (549, 548, 708, 709), (498, 497, 657, 658), (452, 451, 611, 612), (550, 549, 709, 710), (499, 498, 658, 659), (453, 452, 612, 613), (551, 550, 710, 711), (500, 499, 659, 660), (454, 453, 613, 614), (552, 551, 711, 712), (501, 500, 660, 661), (455, 454, 614, 615), (553, 552, 712, 713), (502, 501, 661, 662), (456, 455, 615, 616), (554, 553, 713, 714), (503, 502, 662, 663), (457, 456, 616, 617), (555, 554, 714, 715), (504, 503, 663, 664), (458, 457, 617, 618), (556, 555, 715, 716), (505, 504, 664, 665), (459, 458, 618, 619), (525, 556, 716, 685), (506, 505, 665, 666), (460, 459, 619, 620), (558, 557, 717, 718), (507, 506, 666, 667), (461, 460, 620, 621), (559, 558, 718, 719), (508, 507, 667, 668), (462, 461, 621, 622), (560, 559, 719, 720), (509, 508, 668, 669), (463, 462, 622, 623), (561, 560, 720, 721), (510, 509, 669, 670), (464, 463, 623, 624), (562, 561, 721, 722), (511, 510, 670, 671), (465, 464, 624, 625), (563, 562, 722, 723), (512, 511, 671, 672), (466, 465, 625, 626), (564, 563, 723, 724), (415, 414, 574, 575), (513, 512, 672, 673), (467, 466, 626, 627), (403, 564, 724, 573), (416, 415, 575, 576), (514, 513, 673, 674), (468, 467, 627, 628), (565, 402, 572, 725), (417, 416, 576, 577), (515, 514, 674, 675), (469, 468, 628, 629), (566, 565, 725, 726), (418, 417, 577, 578), (516, 515, 675, 676), (470, 469, 629, 630), (567, 566, 726, 727), (419, 418, 578, 579), (517, 516, 676, 677), (471, 470, 630, 631), (568, 567, 727, 728), (420, 419, 579, 580), (518, 517, 677, 678), (472, 471, 631, 632), (569, 568, 728, 729), (421, 420, 580, 581), (519, 518, 678, 679), (473, 472, 632, 633)])
_uv = me_cube_001.uv_layers.new(name='UVMap')
_uv.uv.foreach_set('vector', [0.2148, 0.4181, 0.218, 0.5017, 0.3483, 0.5017, 0.3515, 0.4181, 0.5363, 0.7471, 0.4933, 0.7471, 0.4943, 0.8472, 0.5353, 0.8472, 0.4059, 0.8873, 0.4449, 0.8873, 0.4447, 0.9018, 0.4061, 0.9018, 0.3467, 0.9022, 0.3451, 0.9429, 0.2455, 0.9429, 0.2439, 0.9022, 0.2118, 0.6819, 0.2118, 0.7258, 0.3788, 0.7258, 0.3788, 0.6819, 0.3451, 0.943, 0.342, 0.9548, 0.2485, 0.9548, 0.2455, 0.943, 0.5349, 0.8922, 0.4948, 0.8922, 0.4949, 0.9072, 0.5347, 0.9072, 0.2195, 0.5393, 0.22, 0.5518, 0.3463, 0.5518, 0.3468, 0.5393, 0.4045, 0.7464, 0.4463, 0.7464, 0.4453, 0.8436, 0.4055, 0.8436, 0.5347, 0.9072, 0.4949, 0.9072, 0.4955, 0.9671, 0.573, 0.9723, 0.5472, 0.6473, 0.4825, 0.6473, 0.4931, 0.7273, 0.5366, 0.7273, 0.2118, 0.7258, 0.3788, 0.7258, 0.3514, 0.7801, 0.2392, 0.7801, 0.394, 0.6496, 0.4568, 0.6496, 0.4465, 0.7272, 0.4043, 0.7272, 0.3858, 0.3348, 0.1804, 0.3348, 0.2142, 0.4016, 0.3521, 0.4016, 0.22, 0.5518, 0.2256, 0.6018, 0.3406, 0.6018, 0.3463, 0.5518, 0.4061, 0.9018, 0.4447, 0.9018, 0.4236, 0.96, 0.4067, 0.96, 0.3508, 0.7935, 0.3482, 0.8615, 0.2423, 0.8615, 0.2397, 0.7935, 0.3482, 0.8615, 0.3474, 0.8818, 0.2431, 0.8818, 0.2423, 0.8615, 0.218, 0.5017, 0.219, 0.5267, 0.3473, 0.5267, 0.3483, 0.5017, 0.5353, 0.8472, 0.4943, 0.8472, 0.4946, 0.8772, 0.535, 0.8772, 0.4055, 0.8436, 0.4453, 0.8436, 0.445, 0.8727, 0.4058, 0.8727, 0.3474, 0.8818, 0.347, 0.892, 0.2435, 0.892, 0.2431, 0.8818, 0.219, 0.5267, 0.2195, 0.5393, 0.3468, 0.5393, 0.3473, 0.5267, 0.535, 0.8772, 0.4946, 0.8772, 0.4948, 0.8922, 0.5349, 0.8922, 0.4058, 0.8727, 0.445, 0.8727, 0.4449, 0.8873, 0.4059, 0.8873, 0.7351, 0.6887, 0.7357, 0.5461, 0.7479, 0.5947, 0.7483, 0.5997, 0.7496, 0.604, 0.7518, 0.608, 0.7546, 0.6115, 0.7581, 0.6144, 0.7622, 0.6165, 0.7665, 0.6179, 0.771, 0.6183, 0.7755, 0.6179, 0.7799, 0.6165, 0.7839, 0.6144, 0.7874, 0.6115, 0.7903, 0.608, 0.7924, 0.604, 0.7937, 0.5997, 0.7941, 0.5947, 0.8063, 0.5461, 0.8069, 0.6887, 0.7942, 0.6445, 0.7938, 0.6399, 0.7925, 0.6355, 0.7903, 0.6315, 0.7874, 0.628, 0.7839, 0.6251, 0.7799, 0.623, 0.7755, 0.6217, 0.771, 0.6212, 0.7665, 0.6216, 0.7621, 0.623, 0.7581, 0.6251, 0.7546, 0.628, 0.7517, 0.6315, 0.7496, 0.6355, 0.7482, 0.6399, 0.7478, 0.6445, 0.4651, 0.6277, 0.4661, 0.4811, 0.4734, 0.4811, 0.4723, 0.6277, 0.5374, 0.6242, 0.5359, 0.4808, 0.5429, 0.4808, 0.5444, 0.6241, 0.7388, 0.9856, 0.7378, 0.8427, 0.7503, 0.89, 0.7501, 0.8919, 0.7505, 0.897, 0.7518, 0.9014, 0.754, 0.9054, 0.7569, 0.9089, 0.7605, 0.9118, 0.7645, 0.9139, 0.7689, 0.9152, 0.7734, 0.9156, 0.778, 0.9151, 0.7823, 0.9138, 0.7863, 0.9116, 0.7898, 0.9087, 0.7926, 0.9051, 0.7948, 0.901, 0.7961, 0.8966, 0.7965, 0.8913, 0.7963, 0.8893, 0.8087, 0.8425, 0.8087, 0.9854, 0.7965, 0.9433, 0.7967, 0.9416, 0.7963, 0.9369, 0.7949, 0.9326, 0.7928, 0.9286, 0.7899, 0.9251, 0.7863, 0.9223, 0.7823, 0.9202, 0.778, 0.9189, 0.7735, 0.9185, 0.7689, 0.919, 0.7646, 0.9204, 0.7606, 0.9225, 0.7571, 0.9255, 0.7542, 0.929, 0.7521, 0.9331, 0.7508, 0.9374, 0.7504, 0.9422, 0.7506, 0.944, 0.7482, 0.649, 0.7495, 0.6534, 0.7517, 0.6574, 0.7546, 0.6609, 0.7581, 0.6638, 0.7621, 0.666, 0.7665, 0.6673, 0.771, 0.6677, 0.7756, 0.6673, 0.7799, 0.666, 0.784, 0.6638, 0.7875, 0.6609, 0.7904, 0.6574, 0.7925, 0.6534, 0.7938, 0.649, 0.7942, 0.6445, 0.8069, 0.6887, 0.7351, 0.6887, 0.7478, 0.6445, 0.4043, 0.7272, 0.4465, 0.7272, 0.4463, 0.7464, 0.4045, 0.7464, 0.5366, 0.7273, 0.4931, 0.7273, 0.4933, 0.7471, 0.5363, 0.7471, 0.2142, 0.4016, 0.2148, 0.4181, 0.3515, 0.4181, 0.3521, 0.4016, 0.8063, 0.5461, 0.7941, 0.5947, 0.7936, 0.5903, 0.7923, 0.586, 0.7902, 0.582, 0.7873, 0.5785, 0.7838, 0.5757, 0.7798, 0.5736, 0.7755, 0.5722, 0.771, 0.5718, 0.7665, 0.5722, 0.7622, 0.5736, 0.7582, 0.5757, 0.7547, 0.5785, 0.7519, 0.582, 0.7497, 0.586, 0.7484, 0.5902, 0.7479, 0.5947, 0.7357, 0.5461, 0.7481, 0.5461, 0.7485, 0.5506, 0.7498, 0.5548, 0.7519, 0.5588, 0.7548, 0.5622, 0.7582, 0.5651, 0.7622, 0.5672, 0.7665, 0.5685, 0.771, 0.5689, 0.7755, 0.5685, 0.7798, 0.5672, 0.7838, 0.5651, 0.7872, 0.5622, 0.7901, 0.5588, 0.7922, 0.5548, 0.7935, 0.5506, 0.7939, 0.5461, 0.8087, 0.8425, 0.7963, 0.8893, 0.796, 0.8865, 0.7947, 0.8823, 0.7926, 0.8784, 0.7897, 0.875, 0.7862, 0.8722, 0.7822, 0.8701, 0.7779, 0.8688, 0.7733, 0.8684, 0.7688, 0.8689, 0.7645, 0.8702, 0.7605, 0.8724, 0.7569, 0.8753, 0.754, 0.8788, 0.7519, 0.8828, 0.7506, 0.8871, 0.7503, 0.89, 0.7378, 0.8427, 0.7501, 0.8427, 0.7506, 0.8472, 0.7519, 0.8515, 0.754, 0.8554, 0.7569, 0.8589, 0.7604, 0.8617, 0.7644, 0.8638, 0.7688, 0.8651, 0.7733, 0.8655, 0.7778, 0.865, 0.7822, 0.8637, 0.7861, 0.8616, 0.7896, 0.8587, 0.7925, 0.8552, 0.7946, 0.8513, 0.7959, 0.847, 0.7963, 0.8425, 0.7506, 0.944, 0.7509, 0.947, 0.7512, 0.9482, 0.7524, 0.952, 0.7529, 0.9528, 0.7545, 0.9559, 0.7548, 0.9562, 0.7574, 0.9595, 0.7608, 0.9622, 0.7647, 0.9643, 0.7689, 0.9656, 0.7734, 0.966, 0.778, 0.9655, 0.7822, 0.9642, 0.7861, 0.9621, 0.7894, 0.9593, 0.792, 0.9561, 0.7924, 0.9555, 0.7943, 0.9519, 0.7947, 0.9512, 0.7958, 0.9472, 0.7962, 0.9463, 0.7965, 0.9433, 0.8087, 0.9854, 0.7388, 0.9856, 0.8527, 0.8616, 0.8649, 0.8505, 0.878, 0.8681, 0.8696, 0.8764, 0.8527, 0.8616, 0.8696, 0.8764, 0.8628, 0.8859, 0.8437, 0.875, 0.8493, 0.8658, 0.8376, 0.8899, 0.8433, 0.8756, 0.8437, 0.875, 0.8628, 0.8859, 0.8579, 0.8965, 0.8347, 0.9051, 0.8375, 0.8905, 0.8376, 0.8899, 0.8579, 0.8965, 0.8551, 0.9077, 0.8345, 0.9201, 0.8346, 0.9056, 0.8347, 0.9051, 0.8551, 0.9077, 0.8545, 0.9191, 0.8649, 0.8505, 0.8788, 0.8422, 0.8879, 0.8617, 0.878, 0.8681, 0.9832, 0.952, 0.974, 0.9658, 0.9569, 0.9513, 0.9638, 0.9418, 0.974, 0.9658, 0.9705, 0.9698, 0.9622, 0.9767, 0.9485, 0.9595, 0.9569, 0.9513, 0.8364, 0.935, 0.8345, 0.9201, 0.8545, 0.9191, 0.8564, 0.9304, 0.8412, 0.9497, 0.8364, 0.935, 0.8564, 0.9304, 0.8604, 0.9411, 0.8491, 0.9636, 0.8412, 0.9497, 0.8604, 0.9411, 0.8665, 0.9508, 0.86, 0.976, 0.8491, 0.9636, 0.8665, 0.9508, 0.8744, 0.9592, 0.8739, 0.9849, 0.86, 0.976, 0.8744, 0.9592, 0.8839, 0.9658, 0.8888, 0.9905, 0.8739, 0.9849, 0.8839, 0.9658, 0.8944, 0.9703, 0.904, 0.993, 0.8888, 0.9905, 0.8944, 0.9703, 0.9056, 0.9726, 0.9191, 0.9926, 0.904, 0.993, 0.9056, 0.9726, 0.917, 0.9727, 0.9339, 0.9902, 0.9333, 0.9904, 0.9191, 0.9926, 0.917, 0.9727, 0.9282, 0.9704, 0.9484, 0.9849, 0.9479, 0.9852, 0.9339, 0.9902, 0.9282, 0.9704, 0.9388, 0.966, 0.9622, 0.9767, 0.9616, 0.9772, 0.9484, 0.9849, 0.9388, 0.966, 0.9485, 0.9595, 0.9893, 0.9371, 0.9832, 0.952, 0.9638, 0.9418, 0.9686, 0.931, 0.9923, 0.9215, 0.9893, 0.9371, 0.9686, 0.931, 0.9712, 0.9196, 0.9923, 0.9059, 0.9923, 0.9215, 0.9712, 0.9196, 0.9715, 0.9081, 0.9893, 0.8907, 0.9923, 0.9059, 0.9715, 0.9081, 0.9696, 0.8968, 0.9834, 0.8766, 0.9893, 0.8907, 0.9696, 0.8968, 0.9656, 0.8862, 0.975, 0.8643, 0.9834, 0.8766, 0.9656, 0.8862, 0.9597, 0.8767, 0.9646, 0.854, 0.975, 0.8643, 0.9597, 0.8767, 0.9521, 0.8687, 0.953, 0.8453, 0.9646, 0.854, 0.9521, 0.8687, 0.9429, 0.8624, 0.9394, 0.8389, 0.953, 0.8453, 0.9429, 0.8624, 0.9327, 0.8579, 0.9246, 0.8352, 0.9394, 0.8389, 0.9327, 0.8579, 0.9216, 0.8556, 0.9092, 0.8345, 0.9246, 0.8352, 0.9216, 0.8556, 0.9102, 0.8554, 0.8937, 0.8369, 0.9092, 0.8345, 0.9102, 0.8554, 0.8988, 0.8575, 0.8788, 0.8422, 0.8937, 0.8369, 0.8988, 0.8575, 0.8879, 0.8617, 0.9708, 0.5528, 0.9686, 0.5414, 0.9891, 0.5343, 0.9929, 0.5502, 0.9686, 0.5414, 0.9641, 0.5306, 0.9824, 0.5198, 0.9891, 0.5343, 0.9641, 0.5306, 0.9576, 0.521, 0.9733, 0.5071, 0.9824, 0.5198, 0.9576, 0.521, 0.9495, 0.513, 0.962, 0.4965, 0.9733, 0.5071, 0.9495, 0.513, 0.9401, 0.5067, 0.9491, 0.4884, 0.962, 0.4965, 0.9401, 0.5067, 0.9298, 0.5024, 0.935, 0.4831, 0.9491, 0.4884, 0.9298, 0.5024, 0.919, 0.5002, 0.9204, 0.4808, 0.935, 0.4831, 0.919, 0.5002, 0.908, 0.5003, 0.906, 0.4813, 0.9204, 0.4808, 0.908, 0.5003, 0.8973, 0.5025, 0.8919, 0.4838, 0.906, 0.4813, 0.8575, 0.5532, 0.8578, 0.5649, 0.8355, 0.5673, 0.8357, 0.5507, 0.8595, 0.5417, 0.8575, 0.5532, 0.8357, 0.5507, 0.8392, 0.5351, 0.8638, 0.531, 0.8595, 0.5417, 0.8392, 0.5351, 0.8455, 0.5206, 0.8701, 0.5214, 0.8638, 0.531, 0.8455, 0.5206, 0.8544, 0.5079, 0.878, 0.5132, 0.8701, 0.5214, 0.8544, 0.5079, 0.8654, 0.4972, 0.8973, 0.5025, 0.8872, 0.5069, 0.8781, 0.4891, 0.8919, 0.4838, 0.8872, 0.5069, 0.878, 0.5132, 0.8654, 0.4972, 0.8781, 0.4891, 0.8773, 0.6987, 0.8639, 0.683, 0.8766, 0.6745, 0.8868, 0.6924, 0.8694, 0.7067, 0.8531, 0.6936, 0.8597, 0.6865, 0.8639, 0.683, 0.8773, 0.6987, 0.8628, 0.7161, 0.8445, 0.7065, 0.8531, 0.6936, 0.8694, 0.7067, 0.8385, 0.7207, 0.8445, 0.7065, 0.8628, 0.7161, 0.8583, 0.7265, 0.8868, 0.6924, 0.8766, 0.6745, 0.8907, 0.6685, 0.8973, 0.688, 0.8973, 0.688, 0.8907, 0.6685, 0.9056, 0.6653, 0.9083, 0.6857, 0.9083, 0.6857, 0.9056, 0.6653, 0.921, 0.665, 0.9196, 0.6856, 0.9196, 0.6856, 0.921, 0.665, 0.9361, 0.6677, 0.9307, 0.6877, 0.9307, 0.6877, 0.9361, 0.6677, 0.9506, 0.6733, 0.9411, 0.6921, 0.9411, 0.6921, 0.9506, 0.6733, 0.9639, 0.6817, 0.9505, 0.6984, 0.9505, 0.6984, 0.9639, 0.6817, 0.9756, 0.693, 0.9584, 0.7066, 0.9756, 0.693, 0.9839, 0.707, 0.9646, 0.7162, 0.9584, 0.7066, 0.9839, 0.707, 0.9891, 0.7219, 0.9686, 0.7268, 0.9646, 0.7162, 0.9891, 0.7219, 0.9912, 0.7372, 0.9705, 0.7379, 0.9686, 0.7268, 0.9912, 0.7372, 0.9903, 0.7526, 0.97, 0.7492, 0.9705, 0.7379, 0.9903, 0.7526, 0.9866, 0.7674, 0.9673, 0.7601, 0.97, 0.7492, 0.9866, 0.7674, 0.98, 0.7813, 0.9626, 0.7704, 0.9673, 0.7601, 0.98, 0.7813, 0.971, 0.7936, 0.9559, 0.7796, 0.9626, 0.7704, 0.971, 0.7936, 0.9597, 0.804, 0.9476, 0.7873, 0.9559, 0.7796, 0.9597, 0.804, 0.9554, 0.8073, 0.947, 0.812, 0.9379, 0.7933, 0.9476, 0.7873, 0.947, 0.812, 0.9325, 0.8176, 0.9273, 0.7975, 0.9379, 0.7933, 0.9325, 0.8176, 0.9173, 0.8201, 0.9162, 0.7995, 0.9273, 0.7975, 0.9173, 0.8201, 0.902, 0.8196, 0.9049, 0.7994, 0.9162, 0.7995, 0.902, 0.8196, 0.8873, 0.8162, 0.8939, 0.7971, 0.9049, 0.7994, 0.8873, 0.8162, 0.8737, 0.8099, 0.8837, 0.7929, 0.8939, 0.7971, 0.8737, 0.8099, 0.8619, 0.8012, 0.8747, 0.7867, 0.8837, 0.7929, 0.8619, 0.8012, 0.8523, 0.7907, 0.8672, 0.7789, 0.8747, 0.7867, 0.8523, 0.7907, 0.8443, 0.7789, 0.8613, 0.7698, 0.8672, 0.7789, 0.8443, 0.7789, 0.8385, 0.7654, 0.8574, 0.7596, 0.8613, 0.7698, 0.8385, 0.7654, 0.8355, 0.7508, 0.8555, 0.7487, 0.8574, 0.7596, 0.8355, 0.7508, 0.8355, 0.7357, 0.8558, 0.7375, 0.8555, 0.7487, 0.8355, 0.7357, 0.8385, 0.7207, 0.8583, 0.7265, 0.8558, 0.7375, 0.5055, 0.6242, 0.4955, 0.6245, 0.4945, 0.4813, 0.5041, 0.4812, 0.7169, 0.6877, 0.7016, 0.6445, 0.7012, 0.6401, 0.6999, 0.6358, 0.6977, 0.6318, 0.6949, 0.6284, 0.6914, 0.6255, 0.6875, 0.6234, 0.6832, 0.6221, 0.6787, 0.6217, 0.6743, 0.6221, 0.67, 0.6234, 0.666, 0.6255, 0.6626, 0.6284, 0.6597, 0.6318, 0.6576, 0.6358, 0.6563, 0.6401, 0.6559, 0.6445, 0.6405, 0.6877, 0.6405, 0.5462, 0.6542, 0.595, 0.6563, 0.5999, 0.6576, 0.6041, 0.6597, 0.6081, 0.6626, 0.6116, 0.666, 0.6144, 0.67, 0.6165, 0.6743, 0.6178, 0.6787, 0.6182, 0.6832, 0.6178, 0.6875, 0.6165, 0.6914, 0.6144, 0.6949, 0.6116, 0.6977, 0.6081, 0.6999, 0.6041, 0.7012, 0.5999, 0.7016, 0.5954, 0.7169, 0.5462, 0.4329, 0.3358, 0.4233, 0.3358, 0.4235, 0.4786, 0.4318, 0.479, 0.6435, 0.9784, 0.7184, 0.9784, 0.7184, 0.8411, 0.6435, 0.8411, 0.4416, 0.09586, 0.5805, 0.09586, 0.5772, 0.1808, 0.4449, 0.1808, 0.2709, 0.1004, 0.2719, 0.1941, 0.3102, 0.1941, 0.3112, 0.1004, 0.2256, 0.2405, 0.2255, 0.2551, 0.1868, 0.2551, 0.1867, 0.2405, 0.7952, 0.2677, 0.6747, 0.2677, 0.6766, 0.3155, 0.7934, 0.3155, 0.637, 0.06102, 0.8329, 0.06102, 0.8329, 0.009523, 0.637, 0.009523, 0.7934, 0.3296, 0.6766, 0.3296, 0.6801, 0.3157, 0.7898, 0.3157, 0.2723, 0.2362, 0.2724, 0.2503, 0.3097, 0.2503, 0.3098, 0.2362, 0.4463, 0.2189, 0.5757, 0.2189, 0.5752, 0.2317, 0.4468, 0.2317, 0.2271, 0.09949, 0.2261, 0.1968, 0.1862, 0.1968, 0.1852, 0.09949, 0.2724, 0.2503, 0.2928, 0.3064, 0.3091, 0.3064, 0.3097, 0.2503, 0.2608, 0.007031, 0.2707, 0.08187, 0.3114, 0.08187, 0.3213, 0.007031, 0.637, 0.06085, 0.6692, 0.1245, 0.8007, 0.1245, 0.8329, 0.06085, 0.2376, 0.002481, 0.2273, 0.08021, 0.185, 0.08021, 0.1747, 0.002481, 0.6154, 0.01119, 0.5811, 0.07903, 0.441, 0.07903, 0.4067, 0.01119, 0.4468, 0.2317, 0.5752, 0.2317, 0.5695, 0.2825, 0.4526, 0.2825, 0.2255, 0.2551, 0.2249, 0.3134, 0.2079, 0.3134, 0.1868, 0.2551, 0.8001, 0.1403, 0.6698, 0.1403, 0.6729, 0.22, 0.7971, 0.22, 0.7971, 0.22, 0.6729, 0.22, 0.6738, 0.2438, 0.7961, 0.2438, 0.4449, 0.1808, 0.5772, 0.1808, 0.5762, 0.2062, 0.4458, 0.2062, 0.2719, 0.1941, 0.2721, 0.2222, 0.31, 0.2222, 0.3102, 0.1941, 0.2261, 0.1968, 0.2258, 0.2259, 0.1865, 0.2259, 0.1862, 0.1968, 0.7961, 0.2438, 0.6738, 0.2438, 0.6743, 0.2558, 0.7957, 0.2558, 0.4458, 0.2062, 0.5762, 0.2062, 0.5757, 0.2189, 0.4463, 0.2189, 0.2721, 0.2222, 0.2723, 0.2362, 0.3098, 0.2362, 0.31, 0.2222, 0.2258, 0.2259, 0.2256, 0.2405, 0.1867, 0.2405, 0.1865, 0.2259, 0.7351, 0.4035, 0.7478, 0.4477, 0.7482, 0.4523, 0.7496, 0.4567, 0.7517, 0.4607, 0.7546, 0.4642, 0.7581, 0.4671, 0.7621, 0.4692, 0.7665, 0.4706, 0.771, 0.471, 0.7755, 0.4706, 0.7799, 0.4693, 0.7839, 0.4671, 0.7874, 0.4642, 0.7903, 0.4607, 0.7925, 0.4567, 0.7938, 0.4524, 0.7942, 0.4477, 0.7982, 0.4033, 0.8063, 0.5461, 0.7941, 0.4975, 0.7937, 0.4926, 0.7924, 0.4882, 0.7903, 0.4842, 0.7874, 0.4807, 0.7839, 0.4778, 0.7799, 0.4757, 0.7755, 0.4744, 0.771, 0.4739, 0.7665, 0.4744, 0.7621, 0.4757, 0.7581, 0.4778, 0.7546, 0.4807, 0.7517, 0.4842, 0.7496, 0.4882, 0.7483, 0.4925, 0.7479, 0.4975, 0.7357, 0.5461, 0.4641, 0.3346, 0.4714, 0.3345, 0.4734, 0.4811, 0.4661, 0.4811, 0.5374, 0.3374, 0.5444, 0.3375, 0.5429, 0.4808, 0.5359, 0.4808, 0.7378, 0.7001, 0.7499, 0.7415, 0.7497, 0.7433, 0.7501, 0.7481, 0.7514, 0.7524, 0.7536, 0.7564, 0.7565, 0.76, 0.76, 0.7629, 0.764, 0.765, 0.7684, 0.7663, 0.7729, 0.7668, 0.7774, 0.7663, 0.7817, 0.765, 0.7857, 0.7629, 0.7892, 0.76, 0.7921, 0.7565, 0.7942, 0.7525, 0.7955, 0.7482, 0.7959, 0.7435, 0.7957, 0.7418, 0.8073, 0.7008, 0.8087, 0.8425, 0.7959, 0.7958, 0.7961, 0.7937, 0.7956, 0.7885, 0.7943, 0.7841, 0.7921, 0.78, 0.7893, 0.7765, 0.7857, 0.7736, 0.7817, 0.7714, 0.7774, 0.7701, 0.7729, 0.7697, 0.7684, 0.7701, 0.764, 0.7714, 0.76, 0.7736, 0.7565, 0.7765, 0.7536, 0.78, 0.7514, 0.7841, 0.7501, 0.7885, 0.7497, 0.7936, 0.75, 0.7954, 0.7378, 0.8427, 0.7482, 0.4432, 0.7478, 0.4477, 0.7351, 0.4035, 0.7982, 0.4033, 0.7942, 0.4477, 0.7938, 0.4432, 0.7925, 0.4388, 0.7903, 0.4348, 0.7875, 0.4313, 0.7839, 0.4284, 0.7799, 0.4263, 0.7756, 0.4249, 0.771, 0.4245, 0.7665, 0.4249, 0.7621, 0.4263, 0.7581, 0.4284, 0.7546, 0.4313, 0.7517, 0.4348, 0.7495, 0.4388, 0.2273, 0.08021, 0.2271, 0.09949, 0.1852, 0.09949, 0.185, 0.08021, 0.2707, 0.08187, 0.2709, 0.1004, 0.3112, 0.1004, 0.3114, 0.08187, 0.441, 0.07903, 0.5811, 0.07903, 0.5805, 0.09586, 0.4416, 0.09586, 0.8063, 0.5461, 0.7939, 0.5461, 0.7935, 0.5417, 0.7922, 0.5374, 0.7901, 0.5334, 0.7872, 0.53, 0.7838, 0.5271, 0.7798, 0.525, 0.7755, 0.5237, 0.771, 0.5233, 0.7665, 0.5237, 0.7622, 0.525, 0.7582, 0.5271, 0.7548, 0.53, 0.7519, 0.5334, 0.7498, 0.5374, 0.7485, 0.5417, 0.7481, 0.5461, 0.7357, 0.5461, 0.7479, 0.4975, 0.7484, 0.502, 0.7497, 0.5062, 0.7518, 0.5102, 0.7547, 0.5137, 0.7582, 0.5165, 0.7622, 0.5187, 0.7665, 0.52, 0.771, 0.5204, 0.7755, 0.52, 0.7798, 0.5187, 0.7838, 0.5165, 0.7873, 0.5137, 0.7902, 0.5102, 0.7923, 0.5063, 0.7936, 0.502, 0.7941, 0.4975, 0.8087, 0.8425, 0.7963, 0.8425, 0.7959, 0.8381, 0.7945, 0.8338, 0.7924, 0.8298, 0.7895, 0.8264, 0.786, 0.8236, 0.782, 0.8215, 0.7777, 0.8201, 0.7732, 0.8197, 0.7686, 0.8202, 0.7643, 0.8215, 0.7603, 0.8236, 0.7568, 0.8265, 0.7539, 0.83, 0.7518, 0.8339, 0.7505, 0.8382, 0.7501, 0.8427, 0.7378, 0.8427, 0.75, 0.7954, 0.7503, 0.7983, 0.7516, 0.8026, 0.7538, 0.8066, 0.7567, 0.8101, 0.7602, 0.8129, 0.7643, 0.8151, 0.7686, 0.8164, 0.7731, 0.8168, 0.7777, 0.8164, 0.782, 0.8151, 0.786, 0.813, 0.7894, 0.8101, 0.7923, 0.8067, 0.7944, 0.8028, 0.7957, 0.7986, 0.7959, 0.7958, 0.7499, 0.7415, 0.7378, 0.7001, 0.8073, 0.7008, 0.7957, 0.7418, 0.7954, 0.7389, 0.795, 0.738, 0.7939, 0.7341, 0.7935, 0.7333, 0.7915, 0.7297, 0.7912, 0.7293, 0.7886, 0.7261, 0.7853, 0.7234, 0.7815, 0.7213, 0.7772, 0.72, 0.7727, 0.7195, 0.7682, 0.72, 0.7639, 0.7213, 0.76, 0.7233, 0.7566, 0.7261, 0.754, 0.7293, 0.7537, 0.7297, 0.7521, 0.7328, 0.7517, 0.7336, 0.7505, 0.7373, 0.7502, 0.7386, 0.8534, 0.2661, 0.8693, 0.2521, 0.8772, 0.26, 0.8649, 0.2766, 0.8534, 0.2661, 0.8501, 0.2622, 0.8448, 0.2535, 0.8629, 0.2432, 0.8693, 0.2521, 0.8392, 0.2394, 0.8582, 0.2332, 0.8629, 0.2432, 0.8448, 0.2535, 0.8445, 0.2529, 0.8363, 0.2251, 0.8556, 0.2226, 0.8582, 0.2332, 0.8392, 0.2394, 0.839, 0.2388, 0.8362, 0.2109, 0.8551, 0.2118, 0.8556, 0.2226, 0.8363, 0.2251, 0.8363, 0.2245, 0.8649, 0.2766, 0.8772, 0.26, 0.8866, 0.266, 0.878, 0.2844, 0.9765, 0.1807, 0.9583, 0.1904, 0.9517, 0.1814, 0.9679, 0.1678, 0.9679, 0.1678, 0.9517, 0.1814, 0.9438, 0.1737, 0.9567, 0.1574, 0.9645, 0.1639, 0.838, 0.1968, 0.8568, 0.2012, 0.8551, 0.2118, 0.8362, 0.2109, 0.8425, 0.1829, 0.8606, 0.1911, 0.8568, 0.2012, 0.838, 0.1968, 0.8499, 0.1698, 0.8663, 0.1819, 0.8606, 0.1911, 0.8425, 0.1829, 0.8602, 0.1581, 0.8738, 0.174, 0.8663, 0.1819, 0.8499, 0.1698, 0.8733, 0.1498, 0.8827, 0.1678, 0.8738, 0.174, 0.8602, 0.1581, 0.8874, 0.1444, 0.8927, 0.1635, 0.8827, 0.1678, 0.8733, 0.1498, 0.9018, 0.142, 0.9033, 0.1613, 0.8927, 0.1635, 0.8874, 0.1444, 0.916, 0.1424, 0.9141, 0.1612, 0.9033, 0.1613, 0.9018, 0.142, 0.93, 0.1447, 0.9246, 0.1634, 0.9141, 0.1612, 0.916, 0.1424, 0.9295, 0.1445, 0.9437, 0.1496, 0.9346, 0.1675, 0.9246, 0.1634, 0.93, 0.1447, 0.9432, 0.1494, 0.9567, 0.1574, 0.9438, 0.1737, 0.9346, 0.1675, 0.9437, 0.1496, 0.9562, 0.157, 0.9823, 0.1948, 0.9628, 0.2005, 0.9583, 0.1904, 0.9765, 0.1807, 0.9852, 0.2095, 0.9652, 0.2113, 0.9628, 0.2005, 0.9823, 0.1948, 0.9852, 0.2243, 0.9655, 0.2222, 0.9652, 0.2113, 0.9852, 0.2095, 0.9823, 0.2386, 0.9637, 0.2329, 0.9655, 0.2222, 0.9852, 0.2243, 0.9768, 0.2519, 0.9599, 0.2429, 0.9637, 0.2329, 0.9823, 0.2386, 0.9688, 0.2636, 0.9544, 0.2518, 0.9599, 0.2429, 0.9768, 0.2519, 0.959, 0.2733, 0.9472, 0.2594, 0.9544, 0.2518, 0.9688, 0.2636, 0.948, 0.2815, 0.9386, 0.2654, 0.9472, 0.2594, 0.959, 0.2733, 0.9353, 0.2875, 0.9289, 0.2695, 0.9386, 0.2654, 0.948, 0.2815, 0.9213, 0.291, 0.9184, 0.2718, 0.9289, 0.2695, 0.9353, 0.2875, 0.9067, 0.2917, 0.9076, 0.2719, 0.9184, 0.2718, 0.9213, 0.291, 0.8921, 0.2895, 0.8968, 0.27, 0.9076, 0.2719, 0.9067, 0.2917, 0.878, 0.2844, 0.8866, 0.266, 0.8968, 0.27, 0.8921, 0.2895, 0.9708, 0.5528, 0.9929, 0.5502, 0.9929, 0.5664, 0.9714, 0.5644, 0.9714, 0.5644, 0.9929, 0.5664, 0.9898, 0.5819, 0.9696, 0.5757, 0.9696, 0.5757, 0.9898, 0.5819, 0.984, 0.5963, 0.9657, 0.5864, 0.9657, 0.5864, 0.984, 0.5963, 0.9755, 0.6091, 0.9597, 0.5959, 0.9597, 0.5959, 0.9755, 0.6091, 0.9647, 0.6199, 0.9519, 0.604, 0.9519, 0.604, 0.9647, 0.6199, 0.9521, 0.6282, 0.9428, 0.6104, 0.9428, 0.6104, 0.9521, 0.6282, 0.9382, 0.6337, 0.9326, 0.6148, 0.9326, 0.6148, 0.9382, 0.6337, 0.9239, 0.6364, 0.9217, 0.6172, 0.9217, 0.6172, 0.9239, 0.6364, 0.9093, 0.637, 0.9106, 0.6172, 0.86, 0.5764, 0.8393, 0.5835, 0.8355, 0.5673, 0.8578, 0.5649, 0.8645, 0.5872, 0.8461, 0.5982, 0.8393, 0.5835, 0.86, 0.5764, 0.8711, 0.5967, 0.8554, 0.6109, 0.8461, 0.5982, 0.8645, 0.5872, 0.8794, 0.6047, 0.867, 0.6215, 0.8554, 0.6109, 0.8711, 0.5967, 0.889, 0.6109, 0.8802, 0.6295, 0.867, 0.6215, 0.8794, 0.6047, 0.9106, 0.6172, 0.9093, 0.637, 0.8945, 0.6347, 0.8996, 0.6151, 0.8996, 0.6151, 0.8945, 0.6347, 0.8802, 0.6295, 0.889, 0.6109, 0.9476, 0.3424, 0.9381, 0.336, 0.9483, 0.318, 0.9611, 0.3267, 0.9556, 0.3504, 0.9476, 0.3424, 0.9611, 0.3267, 0.9652, 0.3301, 0.9718, 0.3372, 0.9621, 0.3598, 0.9556, 0.3504, 0.9718, 0.3372, 0.9805, 0.3502, 0.9865, 0.3644, 0.9667, 0.3703, 0.9621, 0.3598, 0.9805, 0.3502, 0.9381, 0.336, 0.9276, 0.3316, 0.9342, 0.312, 0.9483, 0.318, 0.9276, 0.3316, 0.9164, 0.3293, 0.9191, 0.3088, 0.9342, 0.312, 0.9164, 0.3293, 0.9051, 0.3292, 0.9038, 0.3085, 0.9191, 0.3088, 0.9051, 0.3292, 0.894, 0.3313, 0.8886, 0.3112, 0.9038, 0.3085, 0.894, 0.3313, 0.8835, 0.3357, 0.8741, 0.3168, 0.8886, 0.3112, 0.8835, 0.3357, 0.8741, 0.3421, 0.8607, 0.3253, 0.8741, 0.3168, 0.8741, 0.3421, 0.8662, 0.3503, 0.8489, 0.3366, 0.8607, 0.3253, 0.8489, 0.3366, 0.8662, 0.3503, 0.86, 0.3599, 0.8406, 0.3507, 0.8406, 0.3507, 0.86, 0.3599, 0.8559, 0.3705, 0.8354, 0.3656, 0.8354, 0.3656, 0.8559, 0.3705, 0.8541, 0.3817, 0.8333, 0.381, 0.8333, 0.381, 0.8541, 0.3817, 0.8545, 0.393, 0.8341, 0.3964, 0.8341, 0.3964, 0.8545, 0.393, 0.8572, 0.404, 0.8379, 0.4113, 0.8379, 0.4113, 0.8572, 0.404, 0.862, 0.4143, 0.8445, 0.4252, 0.8445, 0.4252, 0.862, 0.4143, 0.8687, 0.4235, 0.8536, 0.4376, 0.8536, 0.4376, 0.8687, 0.4235, 0.8771, 0.4313, 0.8648, 0.4481, 0.8648, 0.4481, 0.8771, 0.4313, 0.8868, 0.4373, 0.8776, 0.4561, 0.8692, 0.4513, 0.8776, 0.4561, 0.8868, 0.4373, 0.8974, 0.4415, 0.8922, 0.4617, 0.8922, 0.4617, 0.8974, 0.4415, 0.9086, 0.4436, 0.9074, 0.4642, 0.9074, 0.4642, 0.9086, 0.4436, 0.9199, 0.4435, 0.9227, 0.4638, 0.9227, 0.4638, 0.9199, 0.4435, 0.9309, 0.4412, 0.9375, 0.4603, 0.9375, 0.4603, 0.9309, 0.4412, 0.9411, 0.4369, 0.9512, 0.454, 0.9512, 0.454, 0.9411, 0.4369, 0.9502, 0.4307, 0.963, 0.4453, 0.963, 0.4453, 0.9502, 0.4307, 0.9578, 0.4229, 0.9727, 0.4347, 0.9727, 0.4347, 0.9578, 0.4229, 0.9636, 0.4137, 0.9808, 0.4229, 0.9808, 0.4229, 0.9636, 0.4137, 0.9676, 0.4035, 0.9865, 0.4093, 0.9865, 0.4093, 0.9676, 0.4035, 0.9694, 0.3926, 0.9895, 0.3946, 0.9895, 0.3946, 0.9694, 0.3926, 0.9691, 0.3813, 0.9895, 0.3795, 0.9895, 0.3795, 0.9691, 0.3813, 0.9667, 0.3703, 0.9865, 0.3644, 0.5024, 0.3381, 0.5041, 0.4812, 0.4945, 0.4813, 0.493, 0.3381, 0.7166, 0.4042, 0.7166, 0.5456, 0.7012, 0.4965, 0.7008, 0.492, 0.6995, 0.4877, 0.6974, 0.4838, 0.6945, 0.4803, 0.6911, 0.4775, 0.6871, 0.4754, 0.6828, 0.4741, 0.6784, 0.4736, 0.6739, 0.4741, 0.6696, 0.4754, 0.6657, 0.4775, 0.6622, 0.4803, 0.6594, 0.4838, 0.6573, 0.4877, 0.656, 0.492, 0.6555, 0.4965, 0.6402, 0.5456, 0.6402, 0.4042, 0.6555, 0.4473, 0.656, 0.4518, 0.6573, 0.4561, 0.6594, 0.46, 0.6622, 0.4635, 0.6657, 0.4663, 0.6696, 0.4684, 0.6739, 0.4697, 0.6784, 0.4702, 0.6828, 0.4697, 0.6871, 0.4684, 0.6911, 0.4663, 0.6945, 0.4635, 0.6974, 0.46, 0.6995, 0.4561, 0.7008, 0.4518, 0.7012, 0.4473, 0.4311, 0.6223, 0.4318, 0.479, 0.4235, 0.4786, 0.4217, 0.6222, 0.6435, 0.7037, 0.6435, 0.8411, 0.7184, 0.8411, 0.7184, 0.7037, 0.08562, 0.8353, 0.1015, 0.8354, 0.0993, 0.857, 0.08768, 0.857, 0.7012, 0.4435, 0.6999, 0.4392, 0.6977, 0.4352, 0.6949, 0.4318, 0.6914, 0.4289, 0.6875, 0.4268, 0.6832, 0.4255, 0.6787, 0.4251, 0.6743, 0.4255, 0.67, 0.4268, 0.666, 0.4289, 0.6626, 0.4318, 0.6597, 0.4352, 0.6576, 0.4392, 0.6563, 0.4435, 0.6559, 0.4479, 0.6405, 0.4048, 0.7169, 0.4048, 0.7016, 0.4479, 0.6405, 0.5462, 0.6559, 0.4971, 0.6563, 0.5015, 0.6576, 0.5058, 0.6597, 0.5098, 0.6626, 0.5132, 0.666, 0.5161, 0.67, 0.5182, 0.6743, 0.5195, 0.6787, 0.5199, 0.6832, 0.5195, 0.6875, 0.5182, 0.6914, 0.5161, 0.6949, 0.5132, 0.6977, 0.5098, 0.6999, 0.5058, 0.7012, 0.5015, 0.7016, 0.4971, 0.7169, 0.5462, 0.7016, 0.5462, 0.7012, 0.5418, 0.6999, 0.5375, 0.6977, 0.5335, 0.6949, 0.5301, 0.6914, 0.5272, 0.6875, 0.5251, 0.6832, 0.5238, 0.6787, 0.5234, 0.6743, 0.5238, 0.67, 0.5251, 0.666, 0.5272, 0.6626, 0.5301, 0.6597, 0.5335, 0.6576, 0.5375, 0.6563, 0.5418, 0.6559, 0.5462, 0.08026, 0.4746, 0.06552, 0.4716, 0.07224, 0.4496, 0.08256, 0.4516, 0.1792, 0.7504, 0.176, 0.7663, 0.1558, 0.7602, 0.1581, 0.7483, 0.7169, 0.5462, 0.7016, 0.5954, 0.7012, 0.5909, 0.6999, 0.5866, 0.6977, 0.5827, 0.6949, 0.5792, 0.6914, 0.5764, 0.6875, 0.5743, 0.6832, 0.573, 0.6787, 0.5725, 0.6743, 0.573, 0.67, 0.5743, 0.666, 0.5764, 0.6626, 0.5792, 0.6597, 0.5827, 0.6576, 0.5866, 0.6563, 0.5909, 0.6542, 0.595, 0.6405, 0.5462, 0.6559, 0.5462, 0.6563, 0.5507, 0.6576, 0.555, 0.6597, 0.5589, 0.6626, 0.5624, 0.666, 0.5652, 0.67, 0.5674, 0.6743, 0.5687, 0.6787, 0.5691, 0.6832, 0.5687, 0.6875, 0.5674, 0.6914, 0.5652, 0.6949, 0.5624, 0.6977, 0.5589, 0.6999, 0.555, 0.7012, 0.5507, 0.7016, 0.5462, 0.0236, 0.2752, 0.01515, 0.2624, 0.03426, 0.2527, 0.04074, 0.2623, 0.1015, 0.8354, 0.117, 0.8385, 0.1107, 0.8593, 0.0993, 0.857, 0.6405, 0.6877, 0.6559, 0.6445, 0.6563, 0.649, 0.6576, 0.6533, 0.6597, 0.6572, 0.6626, 0.6607, 0.666, 0.6636, 0.67, 0.6657, 0.6743, 0.667, 0.6787, 0.6674, 0.6832, 0.667, 0.6875, 0.6657, 0.6914, 0.6636, 0.6949, 0.6607, 0.6977, 0.6572, 0.6999, 0.6533, 0.7012, 0.649, 0.7016, 0.6445, 0.7169, 0.6877, 0.06552, 0.4716, 0.05163, 0.4658, 0.06252, 0.4455, 0.07224, 0.4496, 0.0993, 0.857, 0.1107, 0.8593, 0.1213, 0.8637, 0.131, 0.8702, 0.1391, 0.8784, 0.1455, 0.8881, 0.1499, 0.8988, 0.1521, 0.9102, 0.1521, 0.9219, 0.1499, 0.9333, 0.1454, 0.944, 0.1389, 0.9537, 0.1307, 0.9619, 0.121, 0.9683, 0.1102, 0.9727, 0.09883, 0.975, 0.08719, 0.9749, 0.07579, 0.9726, 0.06508, 0.9682, 0.05546, 0.9617, 0.04729, 0.9535, 0.04089, 0.9439, 0.03651, 0.9332, 0.03429, 0.9218, 0.03429, 0.9101, 0.03657, 0.8987, 0.04105, 0.888, 0.04754, 0.8783, 0.05578, 0.8701, 0.06548, 0.8636, 0.07625, 0.8592, 0.08768, 0.857, 0.03445, 0.4033, 0.0345, 0.3928, 0.03653, 0.3825, 0.04054, 0.3727, 0.04637, 0.364, 0.05381, 0.3566, 0.06255, 0.3507, 0.07226, 0.3467, 0.08258, 0.3446, 0.0931, 0.3446, 0.1034, 0.3467, 0.1131, 0.3508, 0.1219, 0.3566, 0.1293, 0.3641, 0.1352, 0.3729, 0.1392, 0.3826, 0.1413, 0.393, 0.06787, 0.6877, 0.07902, 0.683, 0.09085, 0.6806, 0.1029, 0.6806, 0.1148, 0.683, 0.1259, 0.6876, 0.136, 0.6943, 0.1445, 0.7029, 0.1512, 0.713, 0.1559, 0.7242, 0.1582, 0.7361, 0.1581, 0.7483, 0.1558, 0.7602, 0.1511, 0.7714, 0.1444, 0.7815, 0.1358, 0.79, 0.1257, 0.7968, 0.1145, 0.8014, 0.1026, 0.8037, 0.09049, 0.8037, 0.07861, 0.8013, 0.06743, 0.7966, 0.0574, 0.7899, 0.04885, 0.7813, 0.04219, 0.7712, 0.03763, 0.76, 0.03536, 0.7481, 0.03545, 0.736, 0.03783, 0.7241, 0.04248, 0.713, 0.04924, 0.7029, 0.05783, 0.6944, 0.1413, 0.393, 0.1413, 0.4035, 0.1392, 0.4139, 0.1352, 0.4236, 0.1294, 0.4323, 0.1219, 0.4398, 0.1132, 0.4456, 0.1034, 0.4496, 0.0931, 0.4516, 0.08256, 0.4516, 0.07224, 0.4496, 0.06252, 0.4455, 0.05379, 0.4397, 0.04636, 0.4322, 0.04057, 0.4234, 0.03652, 0.4137, 0.03445, 0.4033, 0.09284, 0.5114, 0.1037, 0.5135, 0.114, 0.5177, 0.1233, 0.5239, 0.1312, 0.5318, 0.1374, 0.541, 0.1417, 0.5513, 0.1439, 0.5622, 0.1439, 0.5733, 0.1417, 0.5842, 0.1374, 0.5944, 0.1312, 0.6037, 0.1233, 0.6116, 0.1141, 0.6177, 0.1039, 0.622, 0.09299, 0.6242, 0.08191, 0.6243, 0.07103, 0.6222, 0.06079, 0.618, 0.05155, 0.6119, 0.04369, 0.604, 0.03749, 0.5948, 0.03323, 0.5846, 0.03106, 0.5737, 0.03101, 0.5626, 0.03315, 0.5517, 0.03739, 0.5414, 0.04356, 0.5321, 0.05138, 0.5242, 0.06059, 0.518, 0.07083, 0.5136, 0.08173, 0.5114, 0.1449, 0.2292, 0.1428, 0.2407, 0.1386, 0.2515, 0.1323, 0.2612, 0.1242, 0.2695, 0.1146, 0.2761, 0.1039, 0.2806, 0.09252, 0.283, 0.08089, 0.2831, 0.06945, 0.281, 0.05868, 0.2767, 0.04898, 0.2703, 0.04074, 0.2623, 0.03426, 0.2527, 0.02977, 0.2421, 0.02746, 0.2307, 0.02726, 0.2191, 0.02933, 0.2077, 0.03361, 0.1969, 0.03995, 0.1871, 0.048, 0.1787, 0.05754, 0.1721, 0.06818, 0.1675, 0.07953, 0.165, 0.09112, 0.1648, 0.1025, 0.1669, 0.1132, 0.1712, 0.1229, 0.1775, 0.1312, 0.1857, 0.1378, 0.1953, 0.1423, 0.2061, 0.1446, 0.2176, 0.03446, 0.2862, 0.0236, 0.2752, 0.04074, 0.2623, 0.04898, 0.2703, 0.1792, 0.7341, 0.1792, 0.7504, 0.1581, 0.7483, 0.1582, 0.7361, 0.09532, 0.4746, 0.08026, 0.4746, 0.08256, 0.4516, 0.0931, 0.4516, 0.06998, 0.8383, 0.08562, 0.8353, 0.08768, 0.857, 0.07625, 0.8592, 0.04733, 0.2949, 0.03446, 0.2862, 0.04898, 0.2703, 0.05868, 0.2767, 0.1762, 0.7182, 0.1792, 0.7341, 0.1582, 0.7361, 0.1559, 0.7242, 0.05524, 0.8443, 0.06998, 0.8383, 0.07625, 0.8592, 0.06548, 0.8636, 0.06171, 0.3009, 0.04733, 0.2949, 0.05868, 0.2767, 0.06945, 0.281, 0.17, 0.703, 0.1762, 0.7182, 0.1559, 0.7242, 0.1512, 0.713, 0.04189, 0.8531, 0.05524, 0.8443, 0.06548, 0.8636, 0.05578, 0.8701, 0.07703, 0.304, 0.06171, 0.3009, 0.06945, 0.281, 0.08089, 0.2831, 0.1609, 0.6894, 0.17, 0.703, 0.1512, 0.713, 0.1445, 0.7029, 0.03057, 0.8645, 0.04189, 0.8531, 0.05578, 0.8701, 0.04754, 0.8783, 0.09269, 0.304, 0.07703, 0.304, 0.08089, 0.2831, 0.09252, 0.283, 0.1613, 0.376, 0.1642, 0.3907, 0.1413, 0.393, 0.1392, 0.3826, 0.02173, 0.8778, 0.03057, 0.8645, 0.04754, 0.8783, 0.04105, 0.888, 0.01425, 0.5905, 0.01123, 0.5757, 0.03106, 0.5737, 0.03323, 0.5846, 0.1556, 0.362, 0.1613, 0.376, 0.1392, 0.3826, 0.1352, 0.3729, 0.01568, 0.8925, 0.02173, 0.8778, 0.04105, 0.888, 0.03657, 0.8987, 0.02004, 0.6043, 0.01425, 0.5905, 0.03323, 0.5846, 0.03749, 0.5948, 0.1472, 0.3494, 0.1556, 0.362, 0.1352, 0.3729, 0.1293, 0.3641, 0.01263, 0.9081, 0.01568, 0.8925, 0.03657, 0.8987, 0.03429, 0.9101, 0.02837, 0.6167, 0.02004, 0.6043, 0.03749, 0.5948, 0.04369, 0.604, 0.1365, 0.3387, 0.1472, 0.3494, 0.1293, 0.3641, 0.1219, 0.3566, 0.01266, 0.9239, 0.01263, 0.9081, 0.03429, 0.9101, 0.03429, 0.9218, 0.03908, 0.6273, 0.02837, 0.6167, 0.04369, 0.604, 0.05155, 0.6119, 0.124, 0.3304, 0.1365, 0.3387, 0.1219, 0.3566, 0.1131, 0.3508, 0.01568, 0.9394, 0.01266, 0.9239, 0.03429, 0.9218, 0.03651, 0.9332, 0.05162, 0.6355, 0.03908, 0.6273, 0.05155, 0.6119, 0.06079, 0.618, 0.11, 0.3246, 0.124, 0.3304, 0.1131, 0.3508, 0.1034, 0.3467, 0.02175, 0.9541, 0.01568, 0.9394, 0.03651, 0.9332, 0.04089, 0.9439, 0.06547, 0.6411, 0.05162, 0.6355, 0.06079, 0.618, 0.07103, 0.6222, 0.09528, 0.3217, 0.11, 0.3246, 0.1034, 0.3467, 0.0931, 0.3446, 0.03052, 0.9672, 0.02175, 0.9541, 0.04089, 0.9439, 0.04729, 0.9535, 0.08008, 0.6439, 0.06547, 0.6411, 0.07103, 0.6222, 0.08191, 0.6243, 0.08026, 0.3217, 0.09528, 0.3217, 0.0931, 0.3446, 0.08258, 0.3446, 0.04159, 0.9784, 0.03052, 0.9672, 0.04729, 0.9535, 0.05546, 0.9617, 0.095, 0.6439, 0.08008, 0.6439, 0.08191, 0.6243, 0.09299, 0.6242, 0.06556, 0.3247, 0.08026, 0.3217, 0.08258, 0.3446, 0.07226, 0.3467, 0.0547, 0.9873, 0.04159, 0.9784, 0.05546, 0.9617, 0.06508, 0.9682, 0.1096, 0.6409, 0.095, 0.6439, 0.09299, 0.6242, 0.1039, 0.622, 0.05165, 0.3304, 0.06556, 0.3247, 0.07226, 0.3467, 0.06255, 0.3507, 0.06936, 0.9935, 0.0547, 0.9873, 0.06508, 0.9682, 0.07579, 0.9726, 0.1235, 0.6352, 0.1096, 0.6409, 0.1039, 0.622, 0.1141, 0.6177, 0.03913, 0.3388, 0.05165, 0.3304, 0.06255, 0.3507, 0.05381, 0.3566, 0.08495, 0.9966, 0.06936, 0.9935, 0.07579, 0.9726, 0.08719, 0.9749, 0.1359, 0.6269, 0.1235, 0.6352, 0.1141, 0.6177, 0.1233, 0.6116, 0.02853, 0.3495, 0.03913, 0.3388, 0.05381, 0.3566, 0.04637, 0.364, 0.1008, 0.9967, 0.08495, 0.9966, 0.08719, 0.9749, 0.09883, 0.975, 0.1466, 0.6163, 0.1359, 0.6269, 0.1233, 0.6116, 0.1312, 0.6037, 0.02024, 0.362, 0.02853, 0.3495, 0.04637, 0.364, 0.04054, 0.3727, 0.1165, 0.9937, 0.1008, 0.9967, 0.09883, 0.975, 0.1102, 0.9727, 0.1549, 0.6038, 0.1466, 0.6163, 0.1312, 0.6037, 0.1374, 0.5944, 0.01455, 0.3758, 0.02024, 0.362, 0.04054, 0.3727, 0.03653, 0.3825, 0.1313, 0.9876, 0.1165, 0.9937, 0.1102, 0.9727, 0.121, 0.9683, 0.1606, 0.59, 0.1549, 0.6038, 0.1374, 0.5944, 0.1417, 0.5842, 0.01158, 0.3905, 0.01455, 0.3758, 0.03653, 0.3825, 0.0345, 0.3928, 0.1446, 0.9788, 0.1313, 0.9876, 0.121, 0.9683, 0.1307, 0.9619, 0.1637, 0.5753, 0.1606, 0.59, 0.1417, 0.5842, 0.1439, 0.5733, 0.01156, 0.4055, 0.01158, 0.3905, 0.0345, 0.3928, 0.03445, 0.4033, 0.1559, 0.9675, 0.1446, 0.9788, 0.1307, 0.9619, 0.1389, 0.9537, 0.1637, 0.5602, 0.1637, 0.5753, 0.1439, 0.5733, 0.1439, 0.5622, 0.1647, 0.9543, 0.1559, 0.9675, 0.1389, 0.9537, 0.1454, 0.944, 0.1608, 0.5454, 0.1637, 0.5602, 0.1439, 0.5622, 0.1417, 0.5513, 0.1707, 0.9396, 0.1647, 0.9543, 0.1454, 0.944, 0.1499, 0.9333, 0.1549, 0.5315, 0.1608, 0.5454, 0.1417, 0.5513, 0.1374, 0.541, 0.1739, 0.924, 0.1707, 0.9396, 0.1499, 0.9333, 0.1521, 0.9219, 0.1465, 0.5191, 0.1549, 0.5315, 0.1374, 0.541, 0.1312, 0.5318, 0.1494, 0.678, 0.1609, 0.6894, 0.1445, 0.7029, 0.136, 0.6943, 0.1359, 0.5084, 0.1465, 0.5191, 0.1312, 0.5318, 0.1233, 0.5239, 0.1081, 0.301, 0.09269, 0.304, 0.09252, 0.283, 0.1039, 0.2806, 0.1359, 0.6689, 0.1494, 0.678, 0.136, 0.6943, 0.1259, 0.6876, 0.1233, 0.5001, 0.1359, 0.5084, 0.1233, 0.5239, 0.114, 0.5177, 0.1226, 0.295, 0.1081, 0.301, 0.1039, 0.2806, 0.1146, 0.2761, 0.1208, 0.6627, 0.1359, 0.6689, 0.1259, 0.6876, 0.1148, 0.683, 0.1094, 0.4944, 0.1233, 0.5001, 0.114, 0.5177, 0.1037, 0.5135, 0.1357, 0.2863, 0.1226, 0.295, 0.1146, 0.2761, 0.1242, 0.2695, 0.1049, 0.6596, 0.1208, 0.6627, 0.1148, 0.683, 0.1029, 0.6806, 0.09463, 0.4916, 0.1094, 0.4944, 0.1037, 0.5135, 0.09284, 0.5114, 0.1468, 0.2752, 0.1357, 0.2863, 0.1242, 0.2695, 0.1323, 0.2612, 0.08873, 0.6597, 0.1049, 0.6596, 0.1029, 0.6806, 0.09085, 0.6806, 0.07863, 0.4915, 0.09463, 0.4916, 0.09284, 0.5114, 0.08173, 0.5114, 0.1556, 0.262, 0.1468, 0.2752, 0.1323, 0.2612, 0.1386, 0.2515, 0.07285, 0.6628, 0.08873, 0.6597, 0.09085, 0.6806, 0.07902, 0.683, 0.06503, 0.4947, 0.07863, 0.4915, 0.08173, 0.5114, 0.07083, 0.5136, 0.1616, 0.2474, 0.1556, 0.262, 0.1386, 0.2515, 0.1428, 0.2407, 0.0579, 0.669, 0.07285, 0.6628, 0.07902, 0.683, 0.06787, 0.6877, 0.05112, 0.5004, 0.06503, 0.4947, 0.07083, 0.5136, 0.06059, 0.518, 0.1647, 0.2318, 0.1616, 0.2474, 0.1428, 0.2407, 0.1449, 0.2292, 0.04436, 0.678, 0.0579, 0.669, 0.06787, 0.6877, 0.05783, 0.6944, 0.03868, 0.5089, 0.05112, 0.5004, 0.06059, 0.518, 0.05138, 0.5242, 0.1647, 0.2159, 0.1647, 0.2318, 0.1449, 0.2292, 0.1446, 0.2176, 0.03285, 0.6895, 0.04436, 0.678, 0.05783, 0.6944, 0.04924, 0.7029, 0.02809, 0.5195, 0.03868, 0.5089, 0.05138, 0.5242, 0.04356, 0.5321, 0.1616, 0.2, 0.1647, 0.2159, 0.1446, 0.2176, 0.1423, 0.2061, 0.02386, 0.703, 0.03285, 0.6895, 0.04924, 0.7029, 0.04248, 0.713, 0.01983, 0.5321, 0.02809, 0.5195, 0.04356, 0.5321, 0.03739, 0.5414, 0.1551, 0.1851, 0.1616, 0.2, 0.1423, 0.2061, 0.1378, 0.1953, 0.01767, 0.718, 0.02386, 0.703, 0.04248, 0.713, 0.03783, 0.7241, 0.01409, 0.546, 0.01983, 0.5321, 0.03739, 0.5414, 0.03315, 0.5517, 0.1458, 0.172, 0.1551, 0.1851, 0.1378, 0.1953, 0.1312, 0.1857, 0.01439, 0.7338, 0.01767, 0.718, 0.03783, 0.7241, 0.03545, 0.736, 0.01123, 0.5607, 0.01409, 0.546, 0.03315, 0.5517, 0.03101, 0.5626, 0.1343, 0.1611, 0.1458, 0.172, 0.1312, 0.1857, 0.1229, 0.1775, 0.01433, 0.7501, 0.01439, 0.7338, 0.03545, 0.736, 0.03536, 0.7481, 0.01123, 0.5757, 0.01123, 0.5607, 0.03101, 0.5626, 0.03106, 0.5737, 0.121, 0.1527, 0.1343, 0.1611, 0.1229, 0.1775, 0.1132, 0.1712, 0.01742, 0.766, 0.01433, 0.7501, 0.03536, 0.7481, 0.03763, 0.76, 0.1101, 0.4717, 0.09532, 0.4746, 0.0931, 0.4516, 0.1034, 0.4496, 0.1063, 0.1471, 0.121, 0.1527, 0.1132, 0.1712, 0.1025, 0.1669, 0.02347, 0.781, 0.01742, 0.766, 0.03763, 0.76, 0.04219, 0.7712, 0.1241, 0.4659, 0.1101, 0.4717, 0.1034, 0.4496, 0.1132, 0.4456, 0.09076, 0.1444, 0.1063, 0.1471, 0.1025, 0.1669, 0.09112, 0.1648, 0.03244, 0.7946, 0.02347, 0.781, 0.04219, 0.7712, 0.04885, 0.7813, 0.1366, 0.4575, 0.1241, 0.4659, 0.1132, 0.4456, 0.1219, 0.4398, 0.07508, 0.1449, 0.09076, 0.1444, 0.09112, 0.1648, 0.07953, 0.165, 0.04388, 0.8062, 0.03244, 0.7946, 0.04885, 0.7813, 0.0574, 0.7899, 0.1473, 0.4469, 0.1366, 0.4575, 0.1219, 0.4398, 0.1294, 0.4323, 0.0598, 0.1484, 0.07508, 0.1449, 0.07953, 0.165, 0.06818, 0.1675, 0.05745, 0.8153, 0.04388, 0.8062, 0.0574, 0.7899, 0.06743, 0.7966, 0.1556, 0.4343, 0.1473, 0.4469, 0.1294, 0.4323, 0.1352, 0.4236, 0.04551, 0.1548, 0.0598, 0.1484, 0.06818, 0.1675, 0.05754, 0.1721, 0.07244, 0.8215, 0.05745, 0.8153, 0.06743, 0.7966, 0.07861, 0.8013, 0.1613, 0.4205, 0.1556, 0.4343, 0.1352, 0.4236, 0.1392, 0.4139, 0.03279, 0.1639, 0.04551, 0.1548, 0.05754, 0.1721, 0.048, 0.1787, 0.08836, 0.8248, 0.07244, 0.8215, 0.07861, 0.8013, 0.09049, 0.8037, 0.1642, 0.4057, 0.1613, 0.4205, 0.1392, 0.4139, 0.1413, 0.4035, 0.1739, 0.9081, 0.1739, 0.924, 0.1521, 0.9219, 0.1521, 0.9102, 0.0221, 0.1753, 0.03279, 0.1639, 0.048, 0.1787, 0.03995, 0.1871, 0.1046, 0.8248, 0.08836, 0.8248, 0.09049, 0.8037, 0.1026, 0.8037, 0.1642, 0.3907, 0.1642, 0.4057, 0.1413, 0.4035, 0.1413, 0.393, 0.1708, 0.8925, 0.1739, 0.9081, 0.1521, 0.9102, 0.1499, 0.8988, 0.01382, 0.1885, 0.0221, 0.1753, 0.03995, 0.1871, 0.03361, 0.1969, 0.1206, 0.8217, 0.1046, 0.8248, 0.1026, 0.8037, 0.1145, 0.8014, 0.01443, 0.4203, 0.01156, 0.4055, 0.03445, 0.4033, 0.03652, 0.4137, 0.1647, 0.8778, 0.1708, 0.8925, 0.1499, 0.8988, 0.1455, 0.8881, 0.008292, 0.203, 0.01382, 0.1885, 0.03361, 0.1969, 0.02933, 0.2077, 0.1357, 0.8154, 0.1206, 0.8217, 0.1145, 0.8014, 0.1257, 0.7968, 0.02015, 0.4343, 0.01443, 0.4203, 0.03652, 0.4137, 0.04057, 0.4234, 0.1559, 0.8646, 0.1647, 0.8778, 0.1455, 0.8881, 0.1391, 0.8784, 0.005721, 0.2182, 0.008292, 0.203, 0.02933, 0.2077, 0.02726, 0.2191, 0.1492, 0.8064, 0.1357, 0.8154, 0.1257, 0.7968, 0.1358, 0.79, 0.02854, 0.4468, 0.02015, 0.4343, 0.04057, 0.4234, 0.04636, 0.4322, 0.1447, 0.8534, 0.1559, 0.8646, 0.1391, 0.8784, 0.131, 0.8702, 0.006126, 0.2335, 0.005721, 0.2182, 0.02726, 0.2191, 0.02746, 0.2307, 0.1607, 0.795, 0.1492, 0.8064, 0.1358, 0.79, 0.1444, 0.7815, 0.03917, 0.4574, 0.02854, 0.4468, 0.04636, 0.4322, 0.05379, 0.4397, 0.1316, 0.8446, 0.1447, 0.8534, 0.131, 0.8702, 0.1213, 0.8637, 0.00936, 0.2484, 0.006126, 0.2335, 0.02746, 0.2307, 0.02977, 0.2421, 0.1698, 0.7814, 0.1607, 0.795, 0.1444, 0.7815, 0.1511, 0.7714, 0.05163, 0.4658, 0.03917, 0.4574, 0.05379, 0.4397, 0.06252, 0.4455, 0.117, 0.8385, 0.1316, 0.8446, 0.1213, 0.8637, 0.1107, 0.8593, 0.01515, 0.2624, 0.00936, 0.2484, 0.02977, 0.2421, 0.03426, 0.2527, 0.176, 0.7663, 0.1698, 0.7814, 0.1511, 0.7714, 0.1558, 0.7602])
me_cube_001.use_remesh_fix_poles = True
me_cube_001.use_remesh_preserve_attributes = False
me_cube_001.use_mirror_vertex_groups = False
me_cube_001.update()

# ---- objects
ob_cube = bpy.data.objects.new('Cube', me_cube_001)

# ---- transforms, parenting, visibility, modifiers, constraints
ob_cube.location = (0.0, 0.0, 0.0)
ob_cube.lineart.crease_threshold = 0.0

# ---- collection membership
col_collection.objects.link(ob_cube)

# ---- scene / render settings (as saved in the file)
scene.frame_start = 1; scene.frame_end = 250; scene.frame_set(158)
scene.render.engine = 'BLENDER_EEVEE_NEXT'
scene.cycles.use_denoising = False
scene.cycles.samples = 128
scene.cycles.sampling_pattern = 'TABULATED_SOBOL'
scene.cycles.use_adaptive_sampling = False
scene.cycles.use_light_tree = False
scene.view_settings.view_transform = 'Filmic'
bpy.context.view_layer.update()

# ---- added for rendering (the .blend has no active camera and no usable light): camera, sun
cam_auto = bpy.data.cameras.new('AutoCamera')
cam_auto.lens = 50.0
cam_auto.sensor_width = 36.0
cam_auto.clip_end = 1000.0
ob_auto_camera = bpy.data.objects.new('AutoCamera', cam_auto)
scene.collection.objects.link(ob_auto_camera)
ob_auto_camera.location = (3.90533, -4.68667, 3.95025)
ob_auto_camera.rotation_euler = (1.09748, -7.21219e-08, 0.694738)
scene.camera = ob_auto_camera
light_auto_sun = bpy.data.lights.new('AutoSun', 'SUN')
light_auto_sun.energy = 3.0
light_auto_sun.angle = 0.0523599
ob_auto_sun = bpy.data.objects.new('AutoSun', light_auto_sun)
scene.collection.objects.link(ob_auto_sun)
ob_auto_sun.rotation_euler = (0.872665, 0.174533, 0.523599)
bpy.context.view_layer.update()
